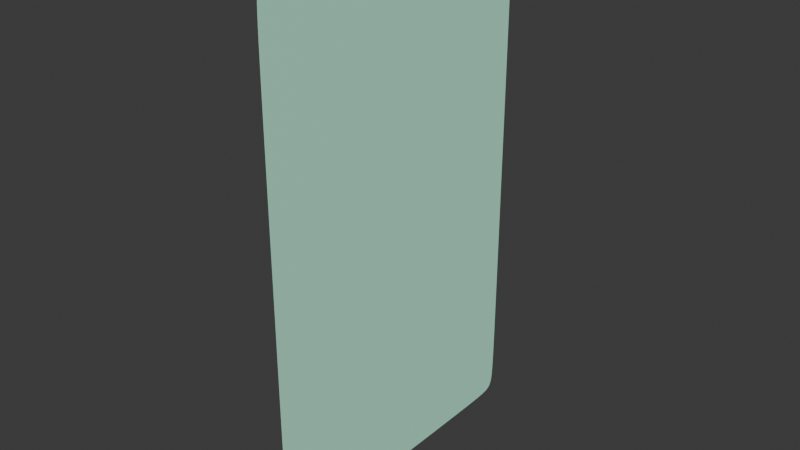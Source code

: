 # Source: card_float.blend  (saved by Blender 4.0.36; exported with 4.5.12 LTS)
import bpy
from mathutils import Matrix  # noqa: F401  (used for matrix-valued properties, if any)

bpy.ops.wm.read_factory_settings(use_empty=True)
scene = bpy.context.scene
scene.name = 'Scene'

# ---- collections
col_collection = bpy.data.collections.new('Collection'); scene.collection.children.link(col_collection)

# ---- materials (node trees are filled in below, after node groups)
mat_x = bpy.data.materials.new('Материал')
mat_x.use_transparent_shadow = False
mat_001 = bpy.data.materials.new('Материал.001')
mat_001.use_transparent_shadow = False

# ---- material node trees
mat_x.use_nodes = True; mat_x.node_tree.nodes.clear()
_N = mat_x.node_tree.nodes; _L = mat_x.node_tree.links
n0 = _N.new('ShaderNodeBsdfPrincipled'); n0.name = 'Принципиальный BSDF'; n0.location = (10, 300)
n0.inputs[0].default_value = (0.5, 1.0, 0.75, 1.0)
n0.inputs[2].default_value = 0.75
n0.inputs[3].default_value = 1.45
n1 = _N.new('ShaderNodeOutputMaterial'); n1.name = 'Вывод материала'; n1.location = (300, 300)
_L.new(n0.outputs[0], n1.inputs[0])
n1.is_active_output = True
mat_001.use_nodes = True; mat_001.node_tree.nodes.clear()
_N = mat_001.node_tree.nodes; _L = mat_001.node_tree.links
n0 = _N.new('ShaderNodeOutputMaterial'); n0.name = 'Вывод материала'; n0.location = (566, 241)
n1 = _N.new('ShaderNodeBsdfAnisotropic'); n1.name = 'Глянцевый BSDF'; n1.location = (341, 217)
n1.inputs[1].default_value = 0.75
n2 = _N.new('ShaderNodeTexMagic'); n2.name = 'Волшебная текстура'; n2.location = (-194, 15)
n2.turbulence_depth = 5
n2.inputs[1].default_value = 10.0
n2.inputs[2].default_value = 2.0
n3 = _N.new('ShaderNodeMix'); n3.name = 'Смешать'; n3.location = (100, 222)
n3.data_type = 'RGBA'
n4 = _N.new('ShaderNodeBrightContrast'); n4.name = 'Brightness/Contrast'; n4.location = (-193, 220)
n4.inputs[0].default_value = (0.9877, 0.07141, 1.0, 1.0)
_L.new(n1.outputs[0], n0.inputs[0])
_L.new(n3.outputs[2], n1.inputs[0])
_L.new(n4.outputs[0], n3.inputs[6])
_L.new(n2.outputs[0], n3.inputs[7])
n0.is_active_output = True

# ---- world
world_world = bpy.data.worlds.new('World'); scene.world = world_world
world_world.use_nodes = True; world_world.node_tree.nodes.clear()
_N = world_world.node_tree.nodes; _L = world_world.node_tree.links
n0 = _N.new('ShaderNodeOutputWorld'); n0.name = 'World Output'; n0.location = (300, 300)
n1 = _N.new('ShaderNodeBackground'); n1.name = 'Background'; n1.location = (10, 300)
n1.inputs[0].default_value = (0.05088, 0.05088, 0.05088, 1.0)
_L.new(n1.outputs[0], n0.inputs[0])
n0.is_active_output = True
world_world.color = (0.05088, 0.05088, 0.05088)
world_world.use_sun_shadow = False
world_world.sun_shadow_jitter_overblur = 0.0

# ---- meshes
me_001 = bpy.data.meshes.new('Плоскость.001')
me_001.from_pydata([(-0.9724, -0.9724, 0.0), (0.9724, -0.9724, 0.0), (-0.9724, 0.9724, 0.0), (0.9724, 0.9724, 0.0), (-0.9999, 0.06014, 0.0), (-0.9999, -0.06014, 0.0), (-0.06014, -0.9999, 0.0), (0.06014, -0.9999, 0.0), (0.9999, -0.06014, 0.0), (0.9999, 0.06014, 0.0), (0.06014, 0.9999, 0.0), (-0.06014, 0.9999, 0.0), (-0.9999, -0.1896, 0.0), (-0.9998, -0.4138, 0.0), (-0.9996, -0.5197, 0.0), (-0.9992, -0.6793, 0.0), (-0.9985, -0.7488, 0.0), (-0.9973, -0.8391, 0.0), (-0.9954, -0.8779, 0.0), (-0.9923, -0.921, 0.0), (-0.9879, -0.9416, 0.0), (-0.9817, -0.9611, 0.0), (0.1896, -0.9999, 0.0), (0.4138, -0.9998, 0.0), (0.5197, -0.9996, 0.0), (0.6793, -0.9992, 0.0), (0.7488, -0.9985, 0.0), (0.8391, -0.9973, 0.0), (0.8779, -0.9954, 0.0), (0.921, -0.9923, 0.0), (0.9416, -0.9879, 0.0), (0.9611, -0.9817, 0.0), (0.9999, 0.1896, 0.0), (0.9998, 0.4138, 0.0), (0.9996, 0.5197, 0.0), (0.9992, 0.6793, 0.0), (0.9985, 0.7488, 0.0), (0.9973, 0.8391, 0.0), (0.9954, 0.8779, 0.0), (0.9923, 0.921, 0.0), (0.9879, 0.9416, 0.0), (0.9817, 0.9611, 0.0), (-0.1896, 0.9999, 0.0), (-0.4138, 0.9998, 0.0), (-0.5197, 0.9996, 0.0), (-0.6793, 0.9992, 0.0), (-0.7488, 0.9985, 0.0), (-0.8391, 0.9973, 0.0), (-0.8779, 0.9954, 0.0), (-0.921, 0.9923, 0.0), (-0.9416, 0.9879, 0.0), (-0.9611, 0.9817, 0.0), (-0.9817, 0.9611, 0.0), (-0.9879, 0.9416, 0.0), (-0.9923, 0.921, 0.0), (-0.9954, 0.8779, 0.0), (-0.9973, 0.8391, 0.0), (-0.9985, 0.7488, 0.0), (-0.9992, 0.6793, 0.0), (-0.9996, 0.5197, 0.0), (-0.9998, 0.4138, 0.0), (-0.9999, 0.1896, 0.0), (-0.9611, -0.9817, 0.0), (-0.9416, -0.9879, 0.0), (-0.921, -0.9923, 0.0), (-0.8779, -0.9954, 0.0), (-0.8391, -0.9973, 0.0), (-0.7488, -0.9985, 0.0), (-0.6793, -0.9992, 0.0), (-0.5197, -0.9996, 0.0), (-0.4138, -0.9998, 0.0), (-0.1896, -0.9999, 0.0), (0.9817, -0.9611, 0.0), (0.9879, -0.9416, 0.0), (0.9923, -0.921, 0.0), (0.9954, -0.8779, 0.0), (0.9973, -0.8391, 0.0), (0.9985, -0.7488, 0.0), (0.9992, -0.6793, 0.0), (0.9996, -0.5197, 0.0), (0.9998, -0.4138, 0.0), (0.9999, -0.1896, 0.0), (0.9611, 0.9817, 0.0), (0.9416, 0.9879, 0.0), (0.921, 0.9923, 0.0), (0.8779, 0.9954, 0.0), (0.8391, 0.9973, 0.0), (0.7488, 0.9985, 0.0), (0.6793, 0.9992, 0.0), (0.5197, 0.9996, 0.0), (0.4138, 0.9998, 0.0), (0.1896, 0.9999, 0.0), (-0.9788, -0.9645, 0.0), (-0.9762, -0.9695, 0.0), (0.9645, -0.9788, 0.0), (0.9695, -0.9762, 0.0), (0.9788, 0.9645, 0.0), (0.9762, 0.9695, 0.0), (-0.9645, 0.9788, 0.0), (-0.9695, 0.9762, 0.0), (-0.9999, 0.1841, 0.0), (-0.9999, 0.06564, 0.0), (-0.1841, -0.9999, 0.0), (-0.06564, -0.9999, 0.0), (0.9999, -0.1841, 0.0), (0.9999, -0.06564, 0.0), (0.1841, 0.9999, 0.0), (0.06564, 0.9999, 0.0), (-0.9999, -0.06564, 0.0), (-0.9999, -0.1841, 0.0), (-0.9999, -0.303, 0.0), (-0.9999, -0.3085, 0.0), (-0.9998, -0.4192, 0.0), (-0.9997, -0.5142, 0.0), (-0.9995, -0.6029, 0.0), (-0.9994, -0.6083, 0.0), (-0.9991, -0.6846, 0.0), (-0.9988, -0.7435, 0.0), (-0.9982, -0.7964, 0.0), (-0.9978, -0.8015, 0.0), (-0.9968, -0.8441, 0.0), (-0.9961, -0.8731, 0.0), (-0.9945, -0.8999, 0.0), (-0.9935, -0.9045, 0.0), (-0.991, -0.9254, 0.0), (-0.9896, -0.9376, 0.0), (-0.9861, -0.9507, 0.0), (-0.9838, -0.9544, 0.0), (0.06564, -0.9999, 0.0), (0.1841, -0.9999, 0.0), (0.303, -0.9999, 0.0), (0.3085, -0.9999, 0.0), (0.4192, -0.9998, 0.0), (0.5142, -0.9997, 0.0), (0.6029, -0.9995, 0.0), (0.6083, -0.9994, 0.0), (0.6846, -0.9991, 0.0), (0.7435, -0.9988, 0.0), (0.7964, -0.9982, 0.0), (0.8015, -0.9978, 0.0), (0.8441, -0.9968, 0.0), (0.8731, -0.9961, 0.0), (0.8999, -0.9945, 0.0), (0.9045, -0.9935, 0.0), (0.9254, -0.991, 0.0), (0.9376, -0.9896, 0.0), (0.9507, -0.9861, 0.0), (0.9544, -0.9838, 0.0), (0.9999, 0.06564, 0.0), (0.9999, 0.1841, 0.0), (0.9999, 0.303, 0.0), (0.9999, 0.3085, 0.0), (0.9998, 0.4192, 0.0), (0.9997, 0.5142, 0.0), (0.9995, 0.6029, 0.0), (0.9994, 0.6083, 0.0), (0.9991, 0.6846, 0.0), (0.9988, 0.7435, 0.0), (0.9982, 0.7964, 0.0), (0.9978, 0.8015, 0.0), (0.9968, 0.8441, 0.0), (0.9961, 0.8731, 0.0), (0.9945, 0.8999, 0.0), (0.9935, 0.9045, 0.0), (0.991, 0.9254, 0.0), (0.9896, 0.9376, 0.0), (0.9861, 0.9507, 0.0), (0.9838, 0.9544, 0.0), (-0.06564, 0.9999, 0.0), (-0.1841, 0.9999, 0.0), (-0.303, 0.9999, 0.0), (-0.3085, 0.9999, 0.0), (-0.4192, 0.9998, 0.0), (-0.5142, 0.9997, 0.0), (-0.6029, 0.9995, 0.0), (-0.6083, 0.9994, 0.0), (-0.6846, 0.9991, 0.0), (-0.7435, 0.9988, 0.0), (-0.7964, 0.9982, 0.0), (-0.8015, 0.9978, 0.0), (-0.8441, 0.9968, 0.0), (-0.8731, 0.9961, 0.0), (-0.8999, 0.9945, 0.0), (-0.9045, 0.9935, 0.0), (-0.9254, 0.991, 0.0), (-0.9376, 0.9896, 0.0), (-0.9507, 0.9861, 0.0), (-0.9544, 0.9838, 0.0), (-0.9762, 0.9695, 0.0), (-0.9788, 0.9645, 0.0), (-0.9838, 0.9544, 0.0), (-0.9861, 0.9507, 0.0), (-0.9896, 0.9376, 0.0), (-0.991, 0.9254, 0.0), (-0.9935, 0.9045, 0.0), (-0.9945, 0.8999, 0.0), (-0.9961, 0.8731, 0.0), (-0.9968, 0.8441, 0.0), (-0.9978, 0.8015, 0.0), (-0.9982, 0.7964, 0.0), (-0.9988, 0.7435, 0.0), (-0.9991, 0.6846, 0.0), (-0.9994, 0.6083, 0.0), (-0.9995, 0.6029, 0.0), (-0.9997, 0.5142, 0.0), (-0.9998, 0.4192, 0.0), (-0.9999, 0.3085, 0.0), (-0.9999, 0.303, 0.0), (-0.9695, -0.9762, 0.0), (-0.9645, -0.9788, 0.0), (-0.9544, -0.9838, 0.0), (-0.9507, -0.9861, 0.0), (-0.9376, -0.9896, 0.0), (-0.9254, -0.991, 0.0), (-0.9045, -0.9935, 0.0), (-0.8999, -0.9945, 0.0), (-0.8731, -0.9961, 0.0), (-0.8441, -0.9968, 0.0), (-0.8015, -0.9978, 0.0), (-0.7964, -0.9982, 0.0), (-0.7435, -0.9988, 0.0), (-0.6846, -0.9991, 0.0), (-0.6083, -0.9994, 0.0), (-0.6029, -0.9995, 0.0), (-0.5142, -0.9997, 0.0), (-0.4192, -0.9998, 0.0), (-0.3085, -0.9999, 0.0), (-0.303, -0.9999, 0.0), (0.9762, -0.9695, 0.0), (0.9788, -0.9645, 0.0), (0.9838, -0.9544, 0.0), (0.9861, -0.9507, 0.0), (0.9896, -0.9376, 0.0), (0.991, -0.9254, 0.0), (0.9935, -0.9045, 0.0), (0.9945, -0.8999, 0.0), (0.9961, -0.8731, 0.0), (0.9968, -0.8441, 0.0), (0.9978, -0.8015, 0.0), (0.9982, -0.7964, 0.0), (0.9988, -0.7435, 0.0), (0.9991, -0.6846, 0.0), (0.9994, -0.6083, 0.0), (0.9995, -0.6029, 0.0), (0.9997, -0.5142, 0.0), (0.9998, -0.4192, 0.0), (0.9999, -0.3085, 0.0), (0.9999, -0.303, 0.0), (0.9695, 0.9762, 0.0), (0.9645, 0.9788, 0.0), (0.9544, 0.9838, 0.0), (0.9507, 0.9861, 0.0), (0.9376, 0.9896, 0.0), (0.9254, 0.991, 0.0), (0.9045, 0.9935, 0.0), (0.8999, 0.9945, 0.0), (0.8731, 0.9961, 0.0), (0.8441, 0.9968, 0.0), (0.8015, 0.9978, 0.0), (0.7964, 0.9982, 0.0), (0.7435, 0.9988, 0.0), (0.6846, 0.9991, 0.0), (0.6083, 0.9994, 0.0), (0.6029, 0.9995, 0.0), (0.5142, 0.9997, 0.0), (0.4192, 0.9998, 0.0), (0.3085, 0.9999, 0.0), (0.303, 0.9999, 0.0), (-0.9762, -0.9695, 0.0), (-0.9724, -0.9724, 0.0), (0.9695, -0.9762, 0.0), (0.9724, -0.9724, 0.0), (0.9762, 0.9695, 0.0), (0.9724, 0.9724, 0.0), (-0.9695, 0.9762, 0.0), (-0.9724, 0.9724, 0.0), (-0.9999, 0.06564, 0.0), (-0.9999, 0.06014, 0.0), (-0.9999, -0.06014, 0.0), (-0.06564, -0.9999, 0.0), (-0.06014, -0.9999, 0.0), (0.06014, -0.9999, 0.0), (0.9999, -0.06564, 0.0), (0.9999, -0.06014, 0.0), (0.9999, 0.06014, 0.0), (0.06564, 0.9999, 0.0), (0.06014, 0.9999, 0.0), (-0.06014, 0.9999, 0.0), (-0.9999, -0.1841, 0.0), (-0.9999, -0.1896, 0.0), (-0.9999, -0.3085, 0.0), (-0.9998, -0.4138, 0.0), (-0.9997, -0.5142, 0.0), (-0.9996, -0.5197, 0.0), (-0.9994, -0.6083, 0.0), (-0.9992, -0.6793, 0.0), (-0.9988, -0.7435, 0.0), (-0.9985, -0.7488, 0.0), (-0.9978, -0.8015, 0.0), (-0.9973, -0.8391, 0.0), (-0.9961, -0.8731, 0.0), (-0.9954, -0.8779, 0.0), (-0.9935, -0.9045, 0.0), (-0.9923, -0.921, 0.0), (-0.9896, -0.9376, 0.0), (-0.9879, -0.9416, 0.0), (-0.9838, -0.9544, 0.0), (-0.9817, -0.9611, 0.0), (0.1841, -0.9999, 0.0), (0.1896, -0.9999, 0.0), (0.3085, -0.9999, 0.0), (0.4138, -0.9998, 0.0), (0.5142, -0.9997, 0.0), (0.5197, -0.9996, 0.0), (0.6083, -0.9994, 0.0), (0.6793, -0.9992, 0.0), (0.7435, -0.9988, 0.0), (0.7488, -0.9985, 0.0), (0.8015, -0.9978, 0.0), (0.8391, -0.9973, 0.0), (0.8731, -0.9961, 0.0), (0.8779, -0.9954, 0.0), (0.9045, -0.9935, 0.0), (0.921, -0.9923, 0.0), (0.9376, -0.9896, 0.0), (0.9416, -0.9879, 0.0), (0.9544, -0.9838, 0.0), (0.9611, -0.9817, 0.0), (0.9999, 0.1841, 0.0), (0.9999, 0.1896, 0.0), (0.9999, 0.3085, 0.0), (0.9998, 0.4138, 0.0), (0.9997, 0.5142, 0.0), (0.9996, 0.5197, 0.0), (0.9994, 0.6083, 0.0), (0.9992, 0.6793, 0.0), (0.9988, 0.7435, 0.0), (0.9985, 0.7488, 0.0), (0.9978, 0.8015, 0.0), (0.9973, 0.8391, 0.0), (0.9961, 0.8731, 0.0), (0.9954, 0.8779, 0.0), (0.9935, 0.9045, 0.0), (0.9923, 0.921, 0.0), (0.9896, 0.9376, 0.0), (0.9879, 0.9416, 0.0), (0.9838, 0.9544, 0.0), (0.9817, 0.9611, 0.0), (-0.1841, 0.9999, 0.0), (-0.1896, 0.9999, 0.0), (-0.3085, 0.9999, 0.0), (-0.4138, 0.9998, 0.0), (-0.5142, 0.9997, 0.0), (-0.5197, 0.9996, 0.0), (-0.6083, 0.9994, 0.0), (-0.6793, 0.9992, 0.0), (-0.7435, 0.9988, 0.0), (-0.7488, 0.9985, 0.0), (-0.8015, 0.9978, 0.0), (-0.8391, 0.9973, 0.0), (-0.8731, 0.9961, 0.0), (-0.8779, 0.9954, 0.0), (-0.9045, 0.9935, 0.0), (-0.921, 0.9923, 0.0), (-0.9376, 0.9896, 0.0), (-0.9416, 0.9879, 0.0), (-0.9544, 0.9838, 0.0), (-0.9611, 0.9817, 0.0), (-0.9788, 0.9645, 0.0), (-0.9817, 0.9611, 0.0), (-0.9861, 0.9507, 0.0), (-0.9879, 0.9416, 0.0), (-0.991, 0.9254, 0.0), (-0.9923, 0.921, 0.0), (-0.9945, 0.8999, 0.0), (-0.9954, 0.8779, 0.0), (-0.9968, 0.8441, 0.0), (-0.9973, 0.8391, 0.0), (-0.9982, 0.7964, 0.0), (-0.9985, 0.7488, 0.0), (-0.9991, 0.6846, 0.0), (-0.9992, 0.6793, 0.0), (-0.9995, 0.6029, 0.0), (-0.9996, 0.5197, 0.0), (-0.9998, 0.4192, 0.0), (-0.9998, 0.4138, 0.0), (-0.9999, 0.303, 0.0), (-0.9999, 0.1896, 0.0), (-0.9645, -0.9788, 0.0), (-0.9611, -0.9817, 0.0), (-0.9507, -0.9861, 0.0), (-0.9416, -0.9879, 0.0), (-0.9254, -0.991, 0.0), (-0.921, -0.9923, 0.0), (-0.8999, -0.9945, 0.0), (-0.8779, -0.9954, 0.0), (-0.8441, -0.9968, 0.0), (-0.8391, -0.9973, 0.0), (-0.7964, -0.9982, 0.0), (-0.7488, -0.9985, 0.0), (-0.6846, -0.9991, 0.0), (-0.6793, -0.9992, 0.0), (-0.6029, -0.9995, 0.0), (-0.5197, -0.9996, 0.0), (-0.4192, -0.9998, 0.0), (-0.4138, -0.9998, 0.0), (-0.303, -0.9999, 0.0), (-0.1896, -0.9999, 0.0), (0.9788, -0.9645, 0.0), (0.9817, -0.9611, 0.0), (0.9861, -0.9507, 0.0), (0.9879, -0.9416, 0.0), (0.991, -0.9254, 0.0), (0.9923, -0.921, 0.0), (0.9945, -0.8999, 0.0), (0.9954, -0.8779, 0.0), (0.9968, -0.8441, 0.0), (0.9973, -0.8391, 0.0), (0.9982, -0.7964, 0.0), (0.9985, -0.7488, 0.0), (0.9991, -0.6846, 0.0), (0.9992, -0.6793, 0.0), (0.9995, -0.6029, 0.0), (0.9996, -0.5197, 0.0), (0.9998, -0.4192, 0.0), (0.9998, -0.4138, 0.0), (0.9999, -0.303, 0.0), (0.9999, -0.1896, 0.0), (0.9645, 0.9788, 0.0), (0.9611, 0.9817, 0.0), (0.9507, 0.9861, 0.0), (0.9416, 0.9879, 0.0), (0.9254, 0.991, 0.0), (0.921, 0.9923, 0.0), (0.8999, 0.9945, 0.0), (0.8779, 0.9954, 0.0), (0.8441, 0.9968, 0.0), (0.8391, 0.9973, 0.0), (0.7964, 0.9982, 0.0), (0.7488, 0.9985, 0.0), (0.6846, 0.9991, 0.0), (0.6793, 0.9992, 0.0), (0.6029, 0.9995, 0.0), (0.5197, 0.9996, 0.0), (0.4192, 0.9998, 0.0), (0.4138, 0.9998, 0.0), (0.303, 0.9999, 0.0), (0.1896, 0.9999, 0.0), (-0.9788, -0.9645, 0.0), (0.9645, -0.9788, 0.0), (0.9788, 0.9645, 0.0), (-0.9645, 0.9788, 0.0), (-0.9999, 0.1841, 0.0), (-0.1841, -0.9999, 0.0), (0.9999, -0.1841, 0.0), (0.1841, 0.9999, 0.0), (-0.9999, -0.06564, 0.0), (-0.9999, -0.303, 0.0), (-0.9998, -0.4192, 0.0), (-0.9995, -0.6029, 0.0), (-0.9991, -0.6846, 0.0), (-0.9982, -0.7964, 0.0), (-0.9968, -0.8441, 0.0), (-0.9945, -0.8999, 0.0), (-0.991, -0.9254, 0.0), (-0.9861, -0.9507, 0.0), (0.06564, -0.9999, 0.0), (0.303, -0.9999, 0.0), (0.4192, -0.9998, 0.0), (0.6029, -0.9995, 0.0), (0.6846, -0.9991, 0.0), (0.7964, -0.9982, 0.0), (0.8441, -0.9968, 0.0), (0.8999, -0.9945, 0.0), (0.9254, -0.991, 0.0), (0.9507, -0.9861, 0.0), (0.9999, 0.06564, 0.0), (0.9999, 0.303, 0.0), (0.9998, 0.4192, 0.0), (0.9995, 0.6029, 0.0), (0.9991, 0.6846, 0.0), (0.9982, 0.7964, 0.0), (0.9968, 0.8441, 0.0), (0.9945, 0.8999, 0.0), (0.991, 0.9254, 0.0), (0.9861, 0.9507, 0.0), (-0.06564, 0.9999, 0.0), (-0.303, 0.9999, 0.0), (-0.4192, 0.9998, 0.0), (-0.6029, 0.9995, 0.0), (-0.6846, 0.9991, 0.0), (-0.7964, 0.9982, 0.0), (-0.8441, 0.9968, 0.0), (-0.8999, 0.9945, 0.0), (-0.9254, 0.991, 0.0), (-0.9507, 0.9861, 0.0), (-0.9762, 0.9695, 0.0), (-0.9838, 0.9544, 0.0), (-0.9896, 0.9376, 0.0), (-0.9935, 0.9045, 0.0), (-0.9961, 0.8731, 0.0), (-0.9978, 0.8015, 0.0), (-0.9988, 0.7435, 0.0), (-0.9994, 0.6083, 0.0), (-0.9997, 0.5142, 0.0), (-0.9999, 0.3085, 0.0), (-0.9695, -0.9762, 0.0), (-0.9544, -0.9838, 0.0), (-0.9376, -0.9896, 0.0), (-0.9045, -0.9935, 0.0), (-0.8731, -0.9961, 0.0), (-0.8015, -0.9978, 0.0), (-0.7435, -0.9988, 0.0), (-0.6083, -0.9994, 0.0), (-0.5142, -0.9997, 0.0), (-0.3085, -0.9999, 0.0), (0.9762, -0.9695, 0.0), (0.9838, -0.9544, 0.0), (0.9896, -0.9376, 0.0), (0.9935, -0.9045, 0.0), (0.9961, -0.8731, 0.0), (0.9978, -0.8015, 0.0), (0.9988, -0.7435, 0.0), (0.9994, -0.6083, 0.0), (0.9997, -0.5142, 0.0), (0.9999, -0.3085, 0.0), (0.9695, 0.9762, 0.0), (0.9544, 0.9838, 0.0), (0.9376, 0.9896, 0.0), (0.9045, 0.9935, 0.0), (0.8731, 0.9961, 0.0), (0.8015, 0.9978, 0.0), (0.7435, 0.9988, 0.0), (0.6083, 0.9994, 0.0), (0.5142, 0.9997, 0.0), (0.3085, 0.9999, 0.0), (-0.9762, -0.9695, 0.001), (-0.9724, -0.9724, 0.001), (0.9695, -0.9762, 0.001), (0.9724, -0.9724, 0.001), (0.9762, 0.9695, 0.001), (0.9724, 0.9724, 0.001), (-0.9695, 0.9762, 0.001), (-0.9724, 0.9724, 0.001), (-0.9999, 0.06564, 0.001), (-0.9999, 0.06014, 0.001), (-0.9999, -0.06014, 0.001), (-0.06564, -0.9999, 0.001), (-0.06014, -0.9999, 0.001), (0.06014, -0.9999, 0.001), (0.9999, -0.06564, 0.001), (0.9999, -0.06014, 0.001), (0.9999, 0.06014, 0.001), (0.06564, 0.9999, 0.001), (0.06014, 0.9999, 0.001), (-0.06014, 0.9999, 0.001), (-0.9999, -0.1841, 0.001), (-0.9999, -0.1896, 0.001), (-0.9999, -0.3085, 0.001), (-0.9998, -0.4138, 0.001), (-0.9997, -0.5142, 0.001), (-0.9996, -0.5197, 0.001), (-0.9994, -0.6083, 0.001), (-0.9992, -0.6793, 0.001), (-0.9988, -0.7435, 0.001), (-0.9985, -0.7488, 0.001), (-0.9978, -0.8015, 0.001), (-0.9973, -0.8391, 0.001), (-0.9961, -0.8731, 0.001), (-0.9954, -0.8779, 0.001), (-0.9935, -0.9045, 0.001), (-0.9923, -0.921, 0.001), (-0.9896, -0.9376, 0.001), (-0.9879, -0.9416, 0.001), (-0.9838, -0.9544, 0.001), (-0.9817, -0.9611, 0.001), (0.1841, -0.9999, 0.001), (0.1896, -0.9999, 0.001), (0.3085, -0.9999, 0.001), (0.4138, -0.9998, 0.001), (0.5142, -0.9997, 0.001), (0.5197, -0.9996, 0.001), (0.6083, -0.9994, 0.001), (0.6793, -0.9992, 0.001), (0.7435, -0.9988, 0.001), (0.7488, -0.9985, 0.001), (0.8015, -0.9978, 0.001), (0.8391, -0.9973, 0.001), (0.8731, -0.9961, 0.001), (0.8779, -0.9954, 0.001), (0.9045, -0.9935, 0.001), (0.921, -0.9923, 0.001), (0.9376, -0.9896, 0.001), (0.9416, -0.9879, 0.001), (0.9544, -0.9838, 0.001), (0.9611, -0.9817, 0.001), (0.9999, 0.1841, 0.001), (0.9999, 0.1896, 0.001), (0.9999, 0.3085, 0.001), (0.9998, 0.4138, 0.001), (0.9997, 0.5142, 0.001), (0.9996, 0.5197, 0.001), (0.9994, 0.6083, 0.001), (0.9992, 0.6793, 0.001), (0.9988, 0.7435, 0.001), (0.9985, 0.7488, 0.001), (0.9978, 0.8015, 0.001), (0.9973, 0.8391, 0.001), (0.9961, 0.8731, 0.001), (0.9954, 0.8779, 0.001), (0.9935, 0.9045, 0.001), (0.9923, 0.921, 0.001), (0.9896, 0.9376, 0.001), (0.9879, 0.9416, 0.001), (0.9838, 0.9544, 0.001), (0.9817, 0.9611, 0.001), (-0.1841, 0.9999, 0.001), (-0.1896, 0.9999, 0.001), (-0.3085, 0.9999, 0.001), (-0.4138, 0.9998, 0.001), (-0.5142, 0.9997, 0.001), (-0.5197, 0.9996, 0.001), (-0.6083, 0.9994, 0.001), (-0.6793, 0.9992, 0.001), (-0.7435, 0.9988, 0.001), (-0.7488, 0.9985, 0.001), (-0.8015, 0.9978, 0.001), (-0.8391, 0.9973, 0.001), (-0.8731, 0.9961, 0.001), (-0.8779, 0.9954, 0.001), (-0.9045, 0.9935, 0.001), (-0.921, 0.9923, 0.001), (-0.9376, 0.9896, 0.001), (-0.9416, 0.9879, 0.001), (-0.9544, 0.9838, 0.001), (-0.9611, 0.9817, 0.001), (-0.9788, 0.9645, 0.001), (-0.9817, 0.9611, 0.001), (-0.9861, 0.9507, 0.001), (-0.9879, 0.9416, 0.001), (-0.991, 0.9254, 0.001), (-0.9923, 0.921, 0.001), (-0.9945, 0.8999, 0.001), (-0.9954, 0.8779, 0.001), (-0.9968, 0.8441, 0.001), (-0.9973, 0.8391, 0.001), (-0.9982, 0.7964, 0.001), (-0.9985, 0.7488, 0.001), (-0.9991, 0.6846, 0.001), (-0.9992, 0.6793, 0.001), (-0.9995, 0.6029, 0.001), (-0.9996, 0.5197, 0.001), (-0.9998, 0.4192, 0.001), (-0.9998, 0.4138, 0.001), (-0.9999, 0.303, 0.001), (-0.9999, 0.1896, 0.001), (-0.9645, -0.9788, 0.001), (-0.9611, -0.9817, 0.001), (-0.9507, -0.9861, 0.001), (-0.9416, -0.9879, 0.001), (-0.9254, -0.991, 0.001), (-0.921, -0.9923, 0.001), (-0.8999, -0.9945, 0.001), (-0.8779, -0.9954, 0.001), (-0.8441, -0.9968, 0.001), (-0.8391, -0.9973, 0.001), (-0.7964, -0.9982, 0.001), (-0.7488, -0.9985, 0.001), (-0.6846, -0.9991, 0.001), (-0.6793, -0.9992, 0.001), (-0.6029, -0.9995, 0.001), (-0.5197, -0.9996, 0.001), (-0.4192, -0.9998, 0.001), (-0.4138, -0.9998, 0.001), (-0.303, -0.9999, 0.001), (-0.1896, -0.9999, 0.001), (0.9788, -0.9645, 0.001), (0.9817, -0.9611, 0.001), (0.9861, -0.9507, 0.001), (0.9879, -0.9416, 0.001), (0.991, -0.9254, 0.001), (0.9923, -0.921, 0.001), (0.9945, -0.8999, 0.001), (0.9954, -0.8779, 0.001), (0.9968, -0.8441, 0.001), (0.9973, -0.8391, 0.001), (0.9982, -0.7964, 0.001), (0.9985, -0.7488, 0.001), (0.9991, -0.6846, 0.001), (0.9992, -0.6793, 0.001), (0.9995, -0.6029, 0.001), (0.9996, -0.5197, 0.001), (0.9998, -0.4192, 0.001), (0.9998, -0.4138, 0.001), (0.9999, -0.303, 0.001), (0.9999, -0.1896, 0.001), (0.9645, 0.9788, 0.001), (0.9611, 0.9817, 0.001), (0.9507, 0.9861, 0.001), (0.9416, 0.9879, 0.001), (0.9254, 0.991, 0.001), (0.921, 0.9923, 0.001), (0.8999, 0.9945, 0.001), (0.8779, 0.9954, 0.001), (0.8441, 0.9968, 0.001), (0.8391, 0.9973, 0.001), (0.7964, 0.9982, 0.001), (0.7488, 0.9985, 0.001), (0.6846, 0.9991, 0.001), (0.6793, 0.9992, 0.001), (0.6029, 0.9995, 0.001), (0.5197, 0.9996, 0.001), (0.4192, 0.9998, 0.001), (0.4138, 0.9998, 0.001), (0.303, 0.9999, 0.001), (0.1896, 0.9999, 0.001), (-0.9788, -0.9645, 0.001), (0.9645, -0.9788, 0.001), (0.9788, 0.9645, 0.001), (-0.9645, 0.9788, 0.001), (-0.9999, 0.1841, 0.001), (-0.1841, -0.9999, 0.001), (0.9999, -0.1841, 0.001), (0.1841, 0.9999, 0.001), (-0.9999, -0.06564, 0.001), (-0.9999, -0.303, 0.001), (-0.9998, -0.4192, 0.001), (-0.9995, -0.6029, 0.001), (-0.9991, -0.6846, 0.001), (-0.9982, -0.7964, 0.001), (-0.9968, -0.8441, 0.001), (-0.9945, -0.8999, 0.001), (-0.991, -0.9254, 0.001), (-0.9861, -0.9507, 0.001), (0.06564, -0.9999, 0.001), (0.303, -0.9999, 0.001), (0.4192, -0.9998, 0.001), (0.6029, -0.9995, 0.001), (0.6846, -0.9991, 0.001), (0.7964, -0.9982, 0.001), (0.8441, -0.9968, 0.001), (0.8999, -0.9945, 0.001), (0.9254, -0.991, 0.001), (0.9507, -0.9861, 0.001), (0.9999, 0.06564, 0.001), (0.9999, 0.303, 0.001), (0.9998, 0.4192, 0.001), (0.9995, 0.6029, 0.001), (0.9991, 0.6846, 0.001), (0.9982, 0.7964, 0.001), (0.9968, 0.8441, 0.001), (0.9945, 0.8999, 0.001), (0.991, 0.9254, 0.001), (0.9861, 0.9507, 0.001), (-0.06564, 0.9999, 0.001), (-0.303, 0.9999, 0.001), (-0.4192, 0.9998, 0.001), (-0.6029, 0.9995, 0.001), (-0.6846, 0.9991, 0.001), (-0.7964, 0.9982, 0.001), (-0.8441, 0.9968, 0.001), (-0.8999, 0.9945, 0.001), (-0.9254, 0.991, 0.001), (-0.9507, 0.9861, 0.001), (-0.9762, 0.9695, 0.001), (-0.9838, 0.9544, 0.001), (-0.9896, 0.9376, 0.001), (-0.9935, 0.9045, 0.001), (-0.9961, 0.8731, 0.001), (-0.9978, 0.8015, 0.001), (-0.9988, 0.7435, 0.001), (-0.9994, 0.6083, 0.001), (-0.9997, 0.5142, 0.001), (-0.9999, 0.3085, 0.001), (-0.9695, -0.9762, 0.001), (-0.9544, -0.9838, 0.001), (-0.9376, -0.9896, 0.001), (-0.9045, -0.9935, 0.001), (-0.8731, -0.9961, 0.001), (-0.8015, -0.9978, 0.001), (-0.7435, -0.9988, 0.001), (-0.6083, -0.9994, 0.001), (-0.5142, -0.9997, 0.001), (-0.3085, -0.9999, 0.001), (0.9762, -0.9695, 0.001), (0.9838, -0.9544, 0.001), (0.9896, -0.9376, 0.001), (0.9935, -0.9045, 0.001), (0.9961, -0.8731, 0.001), (0.9978, -0.8015, 0.001), (0.9988, -0.7435, 0.001), (0.9994, -0.6083, 0.001), (0.9997, -0.5142, 0.001), (0.9999, -0.3085, 0.001), (0.9695, 0.9762, 0.001), (0.9544, 0.9838, 0.001), (0.9376, 0.9896, 0.001), (0.9045, 0.9935, 0.001), (0.8731, 0.9961, 0.001), (0.8015, 0.9978, 0.001), (0.7435, 0.9988, 0.001), (0.6083, 0.9994, 0.001), (0.5142, 0.9997, 0.001), (0.3085, 0.9999, 0.001)], [], [(21, 92, 93, 0, 208, 209, 62, 210, 211, 63, 212, 213, 64, 214, 215, 65, 216, 217, 66, 218, 219, 67, 220, 221, 68, 222, 223, 69, 224, 225, 70, 226, 227, 71, 102, 103, 6, 7, 128, 129, 22, 130, 131, 23, 132, 133, 24, 134, 135, 25, 136, 137, 26, 138, 139, 27, 140, 141, 28, 142, 143, 29, 144, 145, 30, 146, 147, 31, 94, 95, 1, 228, 229, 72, 230, 231, 73, 232, 233, 74, 234, 235, 75, 236, 237, 76, 238, 239, 77, 240, 241, 78, 242, 243, 79, 244, 245, 80, 246, 247, 81, 104, 105, 8, 9, 148, 149, 32, 150, 151, 33, 152, 153, 34, 154, 155, 35, 156, 157, 36, 158, 159, 37, 160, 161, 38, 162, 163, 39, 164, 165, 40, 166, 167, 41, 96, 97, 3, 248, 249, 82, 250, 251, 83, 252, 253, 84, 254, 255, 85, 256, 257, 86, 258, 259, 87, 260, 261, 88, 262, 263, 89, 264, 265, 90, 266, 267, 91, 106, 107, 10, 11, 168, 169, 42, 170, 171, 43, 172, 173, 44, 174, 175, 45, 176, 177, 46, 178, 179, 47, 180, 181, 48, 182, 183, 49, 184, 185, 50, 186, 187, 51, 98, 99, 2, 188, 189, 52, 190, 191, 53, 192, 193, 54, 194, 195, 55, 196, 197, 56, 198, 199, 57, 200, 201, 58, 202, 203, 59, 204, 205, 60, 206, 207, 61, 100, 101, 4, 5, 108, 109, 12, 110, 111, 13, 112, 113, 14, 114, 115, 15, 116, 117, 16, 118, 119, 17, 120, 121, 18, 122, 123, 19, 124, 125, 20, 126, 127), (470, 315, 583, 738), (207, 206, 505, 386), (103, 102, 453, 279), (208, 0, 269, 506), (104, 81, 427, 454), (0, 93, 268, 269), (209, 208, 506, 388), (105, 104, 454, 282), (1, 95, 270, 271), (210, 62, 389, 507), (106, 91, 447, 455), (3, 97, 272, 273), (211, 210, 507, 390), (107, 106, 455, 285), (2, 99, 274, 275), (212, 63, 391, 508), (108, 5, 278, 456), (4, 101, 276, 277), (213, 212, 508, 392), (109, 108, 456, 288), (5, 4, 277, 278), (214, 64, 393, 509), (110, 12, 289, 457), (6, 103, 279, 280), (215, 214, 509, 394), (111, 110, 457, 290), (7, 6, 280, 281), (216, 65, 395, 510), (112, 13, 291, 458), (8, 105, 282, 283), (217, 216, 510, 396), (113, 112, 458, 292), (9, 8, 283, 284), (218, 66, 397, 511), (114, 14, 293, 459), (10, 107, 285, 286), (219, 218, 511, 398), (115, 114, 459, 294), (11, 10, 286, 287), (220, 67, 399, 512), (116, 15, 295, 460), (12, 109, 288, 289), (221, 220, 512, 400), (117, 116, 460, 296), (13, 111, 290, 291), (222, 68, 401, 513), (118, 16, 297, 461), (14, 113, 292, 293), (223, 222, 513, 402), (119, 118, 461, 298), (15, 115, 294, 295), (224, 69, 403, 514), (120, 17, 299, 462), (16, 117, 296, 297), (225, 224, 514, 404), (121, 120, 462, 300), (17, 119, 298, 299), (226, 70, 405, 515), (122, 18, 301, 463), (18, 121, 300, 301), (227, 226, 515, 406), (123, 122, 463, 302), (19, 123, 302, 303), (228, 1, 271, 516), (124, 19, 303, 464), (20, 125, 304, 305), (229, 228, 516, 408), (125, 124, 464, 304), (21, 127, 306, 307), (230, 72, 409, 517), (126, 20, 305, 465), (22, 129, 308, 309), (231, 230, 517, 410), (127, 126, 465, 306), (23, 131, 310, 311), (232, 73, 411, 518), (128, 7, 281, 466), (24, 133, 312, 313), (233, 232, 518, 412), (129, 128, 466, 308), (25, 135, 314, 315), (234, 74, 413, 519), (130, 22, 309, 467), (26, 137, 316, 317), (235, 234, 519, 414), (131, 130, 467, 310), (27, 139, 318, 319), (236, 75, 415, 520), (132, 23, 311, 468), (28, 141, 320, 321), (237, 236, 520, 416), (133, 132, 468, 312), (29, 143, 322, 323), (238, 76, 417, 521), (134, 24, 313, 469), (30, 145, 324, 325), (239, 238, 521, 418), (135, 134, 469, 314), (31, 147, 326, 327), (240, 77, 419, 522), (136, 25, 315, 470), (32, 149, 328, 329), (241, 240, 522, 420), (137, 136, 470, 316), (33, 151, 330, 331), (242, 78, 421, 523), (138, 26, 317, 471), (34, 153, 332, 333), (243, 242, 523, 422), (139, 138, 471, 318), (35, 155, 334, 335), (244, 79, 423, 524), (140, 27, 319, 472), (36, 157, 336, 337), (245, 244, 524, 424), (141, 140, 472, 320), (37, 159, 338, 339), (246, 80, 425, 525), (142, 28, 321, 473), (38, 161, 340, 341), (247, 246, 525, 426), (143, 142, 473, 322), (39, 163, 342, 343), (248, 3, 273, 526), (144, 29, 323, 474), (40, 165, 344, 345), (249, 248, 526, 428), (145, 144, 474, 324), (41, 167, 346, 347), (250, 82, 429, 527), (146, 30, 325, 475), (42, 169, 348, 349), (251, 250, 527, 430), (147, 146, 475, 326), (43, 171, 350, 351), (252, 83, 431, 528), (148, 9, 284, 476), (44, 173, 352, 353), (253, 252, 528, 432), (149, 148, 476, 328), (45, 175, 354, 355), (254, 84, 433, 529), (150, 32, 329, 477), (46, 177, 356, 357), (255, 254, 529, 434), (151, 150, 477, 330), (47, 179, 358, 359), (256, 85, 435, 530), (152, 33, 331, 478), (48, 181, 360, 361), (257, 256, 530, 436), (153, 152, 478, 332), (49, 183, 362, 363), (258, 86, 437, 531), (154, 34, 333, 479), (50, 185, 364, 365), (259, 258, 531, 438), (155, 154, 479, 334), (51, 187, 366, 367), (260, 87, 439, 532), (156, 35, 335, 480), (52, 189, 368, 369), (261, 260, 532, 440), (157, 156, 480, 336), (53, 191, 370, 371), (262, 88, 441, 533), (158, 36, 337, 481), (54, 193, 372, 373), (263, 262, 533, 442), (159, 158, 481, 338), (55, 195, 374, 375), (264, 89, 443, 534), (160, 37, 339, 482), (56, 197, 376, 377), (265, 264, 534, 444), (161, 160, 482, 340), (57, 199, 378, 379), (266, 90, 445, 535), (162, 38, 341, 483), (58, 201, 380, 381), (267, 266, 535, 446), (163, 162, 483, 342), (59, 203, 382, 383), (164, 39, 343, 484), (60, 205, 384, 385), (165, 164, 484, 344), (61, 207, 386, 387), (166, 40, 345, 485), (62, 209, 388, 389), (167, 166, 485, 346), (63, 211, 390, 391), (168, 11, 287, 486), (64, 213, 392, 393), (169, 168, 486, 348), (65, 215, 394, 395), (170, 42, 349, 487), (66, 217, 396, 397), (171, 170, 487, 350), (67, 219, 398, 399), (172, 43, 351, 488), (68, 221, 400, 401), (173, 172, 488, 352), (69, 223, 402, 403), (174, 44, 353, 489), (70, 225, 404, 405), (175, 174, 489, 354), (71, 227, 406, 407), (176, 45, 355, 490), (72, 229, 408, 409), (177, 176, 490, 356), (73, 231, 410, 411), (178, 46, 357, 491), (74, 233, 412, 413), (179, 178, 491, 358), (75, 235, 414, 415), (180, 47, 359, 492), (76, 237, 416, 417), (181, 180, 492, 360), (77, 239, 418, 419), (182, 48, 361, 493), (78, 241, 420, 421), (183, 182, 493, 362), (79, 243, 422, 423), (184, 49, 363, 494), (80, 245, 424, 425), (185, 184, 494, 364), (81, 247, 426, 427), (186, 50, 365, 495), (82, 249, 428, 429), (187, 186, 495, 366), (83, 251, 430, 431), (188, 2, 275, 496), (84, 253, 432, 433), (189, 188, 496, 368), (85, 255, 434, 435), (190, 52, 369, 497), (86, 257, 436, 437), (191, 190, 497, 370), (87, 259, 438, 439), (192, 53, 371, 498), (88, 261, 440, 441), (193, 192, 498, 372), (89, 263, 442, 443), (194, 54, 373, 499), (90, 265, 444, 445), (195, 194, 499, 374), (91, 267, 446, 447), (196, 55, 375, 500), (92, 21, 307, 448), (197, 196, 500, 376), (93, 92, 448, 268), (198, 56, 377, 501), (94, 31, 327, 449), (199, 198, 501, 378), (95, 94, 449, 270), (200, 57, 379, 502), (96, 41, 347, 450), (201, 200, 502, 380), (97, 96, 450, 272), (202, 58, 381, 503), (98, 51, 367, 451), (203, 202, 503, 382), (99, 98, 451, 274), (204, 59, 383, 504), (100, 61, 387, 452), (205, 204, 504, 384), (101, 100, 452, 276), (206, 60, 385, 505), (102, 71, 407, 453), (575, 574, 733, 573, 572, 732, 571, 570, 731, 569, 568, 730, 567, 566, 729, 565, 564, 728, 563, 562, 727, 561, 560, 726, 559, 558, 725, 557, 556, 724, 546, 545, 544, 720, 655, 654, 773, 653, 652, 772, 651, 650, 771, 649, 648, 770, 647, 646, 769, 645, 644, 768, 643, 642, 767, 641, 640, 766, 639, 638, 765, 637, 636, 764, 543, 542, 719, 635, 634, 763, 633, 632, 762, 631, 630, 761, 629, 628, 760, 627, 626, 759, 625, 624, 758, 623, 622, 757, 621, 620, 756, 619, 618, 755, 617, 616, 754, 555, 554, 553, 723, 715, 714, 803, 713, 712, 802, 711, 710, 801, 709, 708, 800, 707, 706, 799, 705, 704, 798, 703, 702, 797, 701, 700, 796, 699, 698, 795, 697, 696, 794, 541, 540, 718, 615, 614, 753, 613, 612, 752, 611, 610, 751, 609, 608, 750, 607, 606, 749, 605, 604, 748, 603, 602, 747, 601, 600, 746, 599, 598, 745, 597, 596, 744, 552, 551, 550, 722, 695, 694, 793, 693, 692, 792, 691, 690, 791, 689, 688, 790, 687, 686, 789, 685, 684, 788, 683, 682, 787, 681, 680, 786, 679, 678, 785, 677, 676, 784, 539, 538, 717, 595, 594, 743, 593, 592, 742, 591, 590, 741, 589, 588, 740, 587, 586, 739, 585, 584, 738, 583, 582, 737, 581, 580, 736, 579, 578, 735, 577, 576, 734, 549, 548, 547, 721, 675, 674, 783, 673, 672, 782, 671, 670, 781, 669, 668, 780, 667, 666, 779, 665, 664, 778, 663, 662, 777, 661, 660, 776, 659, 658, 775, 657, 656, 774, 537, 536, 716), (329, 328, 596, 597), (420, 522, 790, 688), (316, 470, 738, 584), (331, 330, 598, 599), (523, 421, 689, 791), (471, 317, 585, 739), (333, 332, 600, 601), (422, 523, 791, 690), (318, 471, 739, 586), (335, 334, 602, 603), (524, 423, 691, 792), (472, 319, 587, 740), (337, 336, 604, 605), (424, 524, 792, 692), (320, 472, 740, 588), (339, 338, 606, 607), (525, 425, 693, 793), (473, 321, 589, 741), (341, 340, 608, 609), (426, 525, 793, 694), (322, 473, 741, 590), (343, 342, 610, 611), (526, 273, 541, 794), (474, 323, 591, 742), (345, 344, 612, 613), (428, 526, 794, 696), (324, 474, 742, 592), (347, 346, 614, 615), (527, 429, 697, 795), (475, 325, 593, 743), (349, 348, 616, 617), (430, 527, 795, 698), (326, 475, 743, 594), (351, 350, 618, 619), (528, 431, 699, 796), (476, 284, 552, 744), (353, 352, 620, 621), (432, 528, 796, 700), (328, 476, 744, 596), (355, 354, 622, 623), (529, 433, 701, 797), (477, 329, 597, 745), (357, 356, 624, 625), (434, 529, 797, 702), (330, 477, 745, 598), (359, 358, 626, 627), (530, 435, 703, 798), (478, 331, 599, 746), (361, 360, 628, 629), (436, 530, 798, 704), (332, 478, 746, 600), (363, 362, 630, 631), (531, 437, 705, 799), (479, 333, 601, 747), (365, 364, 632, 633), (438, 531, 799, 706), (334, 479, 747, 602), (367, 366, 634, 635), (532, 439, 707, 800), (480, 335, 603, 748), (369, 368, 636, 637), (440, 532, 800, 708), (336, 480, 748, 604), (371, 370, 638, 639), (533, 441, 709, 801), (481, 337, 605, 749), (373, 372, 640, 641), (442, 533, 801, 710), (338, 481, 749, 606), (375, 374, 642, 643), (534, 443, 711, 802), (482, 339, 607, 750), (377, 376, 644, 645), (444, 534, 802, 712), (340, 482, 750, 608), (379, 378, 646, 647), (535, 445, 713, 803), (483, 341, 609, 751), (381, 380, 648, 649), (446, 535, 803, 714), (342, 483, 751, 610), (383, 382, 650, 651), (484, 343, 611, 752), (385, 384, 652, 653), (344, 484, 752, 612), (387, 386, 654, 655), (485, 345, 613, 753), (389, 388, 656, 657), (346, 485, 753, 614), (391, 390, 658, 659), (486, 287, 555, 754), (393, 392, 660, 661), (348, 486, 754, 616), (395, 394, 662, 663), (487, 349, 617, 755), (397, 396, 664, 665), (350, 487, 755, 618), (399, 398, 666, 667), (488, 351, 619, 756), (401, 400, 668, 669), (352, 488, 756, 620), (403, 402, 670, 671), (489, 353, 621, 757), (405, 404, 672, 673), (354, 489, 757, 622), (407, 406, 674, 675), (490, 355, 623, 758), (409, 408, 676, 677), (356, 490, 758, 624), (411, 410, 678, 679), (491, 357, 625, 759), (413, 412, 680, 681), (358, 491, 759, 626), (415, 414, 682, 683), (492, 359, 627, 760), (417, 416, 684, 685), (360, 492, 760, 628), (419, 418, 686, 687), (493, 361, 629, 761), (421, 420, 688, 689), (362, 493, 761, 630), (423, 422, 690, 691), (494, 363, 631, 762), (425, 424, 692, 693), (364, 494, 762, 632), (427, 426, 694, 695), (495, 365, 633, 763), (429, 428, 696, 697), (366, 495, 763, 634), (431, 430, 698, 699), (496, 275, 543, 764), (433, 432, 700, 701), (368, 496, 764, 636), (435, 434, 702, 703), (497, 369, 637, 765), (437, 436, 704, 705), (370, 497, 765, 638), (439, 438, 706, 707), (498, 371, 639, 766), (441, 440, 708, 709), (372, 498, 766, 640), (443, 442, 710, 711), (499, 373, 641, 767), (445, 444, 712, 713), (374, 499, 767, 642), (447, 446, 714, 715), (500, 375, 643, 768), (448, 307, 575, 716), (376, 500, 768, 644), (268, 448, 716, 536), (501, 377, 645, 769), (449, 327, 595, 717), (378, 501, 769, 646), (270, 449, 717, 538), (502, 379, 647, 770), (450, 347, 615, 718), (380, 502, 770, 648), (272, 450, 718, 540), (503, 381, 649, 771), (451, 367, 635, 719), (382, 503, 771, 650), (274, 451, 719, 542), (504, 383, 651, 772), (452, 387, 655, 720), (384, 504, 772, 652), (276, 452, 720, 544), (505, 385, 653, 773), (453, 407, 675, 721), (386, 505, 773, 654), (279, 453, 721, 547), (506, 269, 537, 774), (454, 427, 695, 722), (269, 268, 536, 537), (388, 506, 774, 656), (282, 454, 722, 550), (271, 270, 538, 539), (507, 389, 657, 775), (455, 447, 715, 723), (273, 272, 540, 541), (390, 507, 775, 658), (285, 455, 723, 553), (275, 274, 542, 543), (508, 391, 659, 776), (456, 278, 546, 724), (277, 276, 544, 545), (392, 508, 776, 660), (288, 456, 724, 556), (278, 277, 545, 546), (509, 393, 661, 777), (457, 289, 557, 725), (280, 279, 547, 548), (394, 509, 777, 662), (290, 457, 725, 558), (281, 280, 548, 549), (510, 395, 663, 778), (458, 291, 559, 726), (283, 282, 550, 551), (396, 510, 778, 664), (292, 458, 726, 560), (284, 283, 551, 552), (511, 397, 665, 779), (459, 293, 561, 727), (286, 285, 553, 554), (398, 511, 779, 666), (294, 459, 727, 562), (287, 286, 554, 555), (512, 399, 667, 780), (460, 295, 563, 728), (289, 288, 556, 557), (400, 512, 780, 668), (296, 460, 728, 564), (291, 290, 558, 559), (513, 401, 669, 781), (461, 297, 565, 729), (293, 292, 560, 561), (402, 513, 781, 670), (298, 461, 729, 566), (295, 294, 562, 563), (514, 403, 671, 782), (462, 299, 567, 730), (297, 296, 564, 565), (404, 514, 782, 672), (300, 462, 730, 568), (299, 298, 566, 567), (515, 405, 673, 783), (463, 301, 569, 731), (301, 300, 568, 569), (406, 515, 783, 674), (302, 463, 731, 570), (303, 302, 570, 571), (516, 271, 539, 784), (464, 303, 571, 732), (305, 304, 572, 573), (408, 516, 784, 676), (304, 464, 732, 572), (307, 306, 574, 575), (517, 409, 677, 785), (465, 305, 573, 733), (309, 308, 576, 577), (410, 517, 785, 678), (306, 465, 733, 574), (311, 310, 578, 579), (518, 411, 679, 786), (466, 281, 549, 734), (313, 312, 580, 581), (412, 518, 786, 680), (308, 466, 734, 576), (315, 314, 582, 583), (519, 413, 681, 787), (467, 309, 577, 735), (317, 316, 584, 585), (414, 519, 787, 682), (310, 467, 735, 578), (319, 318, 586, 587), (520, 415, 683, 788), (468, 311, 579, 736), (321, 320, 588, 589), (416, 520, 788, 684), (312, 468, 736, 580), (323, 322, 590, 591), (521, 417, 685, 789), (469, 313, 581, 737), (325, 324, 592, 593), (418, 521, 789, 686), (314, 469, 737, 582), (327, 326, 594, 595), (522, 419, 687, 790)])
me_001.polygons.foreach_set('material_index', [1, 0, 0, 0, 0, 0, 0, 0, 0, 0, 0, 0, 0, 0, 0, 0, 0, 0, 0, 0, 0, 0, 0, 0, 0, 0, 0, 0, 0, 0, 0, 0, 0, 0, 0, 0, 0, 0, 0, 0, 0, 0, 0, 0, 0, 0, 0, 0, 0, 0, 0, 0, 0, 0, 0, 0, 0, 0, 0, 0, 0, 0, 0, 0, 0, 0, 0, 0, 0, 0, 0, 0, 0, 0, 0, 0, 0, 0, 0, 0, 0, 0, 0, 0, 0, 0, 0, 0, 0, 0, 0, 0, 0, 0, 0, 0, 0, 0, 0, 0, 0, 0, 0, 0, 0, 0, 0, 0, 0, 0, 0, 0, 0, 0, 0, 0, 0, 0, 0, 0, 0, 0, 0, 0, 0, 0, 0, 0, 0, 0, 0, 0, 0, 0, 0, 0, 0, 0, 0, 0, 0, 0, 0, 0, 0, 0, 0, 0, 0, 0, 0, 0, 0, 0, 0, 0, 0, 0, 0, 0, 0, 0, 0, 0, 0, 0, 0, 0, 0, 0, 0, 0, 0, 0, 0, 0, 0, 0, 0, 0, 0, 0, 0, 0, 0, 0, 0, 0, 0, 0, 0, 0, 0, 0, 0, 0, 0, 0, 0, 0, 0, 0, 0, 0, 0, 0, 0, 0, 0, 0, 0, 0, 0, 0, 0, 0, 0, 0, 0, 0, 0, 0, 0, 0, 0, 0, 0, 0, 0, 0, 0, 0, 0, 0, 0, 0, 0, 0, 0, 0, 0, 0, 0, 0, 0, 0, 0, 0, 0, 0, 0, 0, 0, 0, 0, 0, 0, 0, 0, 0, 0, 0, 0, 0, 0, 0, 0, 0, 0, 0, 0, 0, 0, 0, 0, 0, 0, 0, 0, 0, 0, 0, 0, 0, 0, 0, 0, 0, 0, 0, 0, 0, 0, 0, 0, 0, 0, 0, 0, 0, 0, 0, 0, 0, 0, 0, 0, 0, 0, 0, 0, 0, 0, 0, 0, 0, 0, 0, 0, 0, 0, 0, 0, 0, 0, 0, 0, 0, 0, 0, 0, 0, 0, 0, 0, 0, 0, 0, 0, 0, 0, 0, 0, 0, 0, 0, 0, 0, 0, 0, 0, 0, 0, 0, 0, 0, 0, 0, 0, 0, 0, 0, 0, 0, 0, 0, 0, 0, 0, 0, 0, 0, 0, 0, 0, 0, 0, 0, 0, 0, 0, 0, 0, 0, 0, 0, 0, 0, 0, 0, 0, 0, 0, 0, 0, 0, 0, 0, 0, 0, 0, 0, 0, 0, 0, 0, 0, 0, 0, 0, 0, 0, 0, 0, 0, 0, 0, 0, 0, 0, 0, 0, 0, 0, 0, 0, 0, 0, 0, 0, 0, 0, 0, 0, 0, 0, 0, 0, 0, 0, 0, 0, 0, 0, 0, 0, 0, 0, 0, 0, 0, 0, 0, 0, 0, 0, 0, 0, 0, 0, 0, 0, 0, 0, 0, 0, 0, 0, 0, 0, 0, 0, 0, 0, 0, 0, 0, 0, 0, 0, 0, 0, 0, 0, 0, 0, 0, 0, 0, 0, 0, 0, 0, 0, 0, 0, 0, 0, 0, 0, 0, 0, 0, 0, 0, 0, 0, 0, 0, 0, 0, 0, 0, 0, 0, 0, 0, 0, 0, 0, 0, 0, 0, 0, 0, 0, 0, 0, 0, 0, 0, 0, 0, 0, 0, 0, 0, 0])
_uv = me_001.uv_layers.new(name='UVКарта')
_uv.uv.foreach_set('vector', [0.0, 0.0, 0.0, 0.0, 0.0, 0.0, 0.0, 0.0, 0.0, 0.0, 0.0, 0.0, 0.0, 0.0, 0.0, 0.0, 0.0, 0.0, 0.0, 0.0, 0.0, 0.0, 0.0, 0.0, 0.0, 0.0, 0.0, 0.0, 0.0, 0.0, 0.0, 0.0, 0.0, 0.0, 0.0, 0.0, 0.0, 0.0, 0.0, 0.0, 0.0, 0.0, 0.0, 0.0, 0.0, 0.0, 0.0, 0.0, 0.0, 0.0, 0.0, 0.0, 0.0, 0.0, 0.0, 0.0, 0.0, 0.0, 0.0, 0.0, 0.0, 0.0, 0.0, 0.0, 0.0, 0.0, 0.0, 0.0, 0.0, 0.0, 0.0, 0.0, 0.0, 0.0, 0.0, 0.0, 0.0, 0.0, 0.0, 0.0, 0.0, 0.0, 0.0, 0.0, 0.0, 0.0, 0.0, 0.0, 0.0, 0.0, 0.0, 0.0, 0.0, 0.0, 0.0, 0.0, 0.0, 0.0, 0.0, 0.0, 0.0, 0.0, 0.0, 0.0, 0.0, 0.0, 0.0, 0.0, 0.0, 0.0, 0.0, 0.0, 0.0, 0.0, 0.0, 0.0, 0.0, 0.0, 0.0, 0.0, 0.0, 0.0, 0.0, 0.0, 0.0, 0.0, 0.0, 0.0, 0.0, 0.0, 0.0, 0.0, 0.0, 0.0, 0.0, 0.0, 0.0, 0.0, 0.0, 0.0, 0.0, 0.0, 0.0, 0.0, 0.0, 0.0, 0.0, 0.0, 0.0, 0.0, 0.0, 0.0, 0.0, 0.0, 0.0, 0.0, 0.0, 0.0, 0.0, 0.0, 0.0, 0.0, 0.0, 0.0, 0.0, 0.0, 0.0, 0.0, 0.0, 0.0, 0.0, 0.0, 0.0, 0.0, 0.0, 0.0, 0.0, 0.0, 0.0, 0.0, 0.0, 0.0, 0.0, 0.0, 0.0, 0.0, 0.0, 0.0, 0.0, 0.0, 0.0, 0.0, 0.0, 0.0, 0.0, 0.0, 0.0, 0.0, 0.0, 0.0, 0.0, 0.0, 0.0, 0.0, 0.0, 0.0, 0.0, 0.0, 0.0, 0.0, 0.0, 0.0, 0.0, 0.0, 0.0, 0.0, 0.0, 0.0, 0.0, 0.0, 0.0, 0.0, 0.0, 0.0, 0.0, 0.0, 0.0, 0.0, 0.0, 0.0, 0.0, 0.0, 0.0, 0.0, 0.0, 0.0, 0.0, 0.0, 0.0, 0.0, 0.0, 0.0, 0.0, 0.0, 0.0, 0.0, 0.0, 0.0, 0.0, 0.0, 0.0, 0.0, 0.0, 0.0, 0.0, 0.0, 0.0, 0.0, 0.0, 0.0, 0.0, 0.0, 0.0, 0.0, 0.0, 0.0, 0.0, 0.0, 0.0, 0.0, 0.0, 0.0, 0.0, 0.0, 0.0, 0.0, 0.0, 0.0, 0.0, 0.0, 0.0, 0.0, 0.0, 0.0, 0.0, 0.0, 0.0, 0.0, 0.0, 0.0, 0.0, 0.0, 0.0, 0.0, 0.0, 0.0, 0.0, 0.0, 0.0, 0.0, 0.0, 0.0, 0.0, 0.0, 0.0, 0.0, 0.0, 0.0, 0.0, 0.0, 0.0, 0.0, 0.0, 0.0, 0.0, 0.0, 0.0, 0.0, 0.0, 0.0, 0.0, 0.0, 0.0, 0.0, 0.0, 0.0, 0.0, 0.0, 0.0, 0.0, 0.0, 0.0, 0.0, 0.0, 0.0, 0.0, 0.0, 0.0, 0.0, 0.0, 0.0, 0.0, 0.0, 0.0, 0.0, 0.0, 0.0, 0.0, 0.0, 0.0, 0.0, 0.0, 0.0, 0.0, 0.0, 0.0, 0.0, 0.0, 0.0, 0.0, 0.0, 0.0, 0.0, 0.0, 0.0, 0.0, 0.0, 0.0, 0.0, 0.0, 0.0, 0.0, 0.0, 0.0, 0.0, 0.0, 0.0, 0.0, 0.0, 0.0, 0.0, 0.0, 0.0, 0.0, 0.0, 0.0, 0.0, 0.0, 0.0, 0.0, 0.0, 0.0, 0.0, 0.0, 0.0, 0.0, 0.0, 0.0, 0.0, 0.0, 0.0, 0.0, 0.0, 0.0, 0.0, 0.0, 0.0, 0.0, 0.0, 0.0, 0.0, 0.0, 0.0, 0.0, 0.0, 0.0, 0.0, 0.0, 0.0, 0.0, 0.0, 0.0, 0.0, 0.0, 0.0, 0.0, 0.0, 0.0, 0.0, 0.0, 0.0, 0.0, 0.0, 0.0, 0.0, 0.0, 0.0, 0.0, 0.0, 0.0, 0.0, 0.0, 0.0, 0.0, 0.0, 0.0, 0.0, 0.0, 0.0, 0.0, 0.0, 0.0, 0.0, 0.0, 0.0, 0.0, 0.0, 0.0, 0.0, 0.0, 0.0, 0.0, 0.0, 0.0, 0.0, 0.0, 0.0, 0.0, 0.0, 0.0, 0.0, 0.0, 0.0, 0.0, 0.0, 0.0, 0.0, 0.0, 0.0, 0.0, 0.0, 0.0, 0.0, 0.0, 0.0, 0.0, 0.0, 0.0, 0.0, 0.0, 0.0, 0.0, 0.0, 0.0, 0.0, 0.0, 0.0, 0.0, 0.0, 0.0, 0.0, 0.0, 0.0, 0.0, 0.0, 0.0, 0.0, 0.0, 0.0, 0.0, 0.0, 0.0, 0.0, 0.0, 0.0, 0.0, 0.0, 0.0, 0.0, 0.0, 0.0, 0.0, 0.0, 0.0, 0.0, 0.0, 0.0, 0.0, 0.0, 0.0, 0.0, 0.0, 0.0, 0.0, 0.0, 0.0, 0.0, 0.0, 0.0, 0.0, 0.0, 0.0, 0.0, 0.0, 0.0, 0.0, 0.0, 0.0, 0.0, 0.0, 0.0, 0.0, 0.0, 0.0, 0.0, 0.0, 0.0, 0.0, 0.0, 0.0, 0.0, 0.0, 0.0, 0.0, 0.0, 0.0, 0.0, 0.0, 0.0, 0.0, 0.0, 0.0, 0.0, 0.0, 0.0, 0.0, 0.0, 0.0, 0.0, 0.0, 0.0, 0.0, 0.0, 0.0, 0.0, 0.0, 0.0, 0.0, 0.0, 0.0, 0.0, 0.0, 0.0, 0.0, 0.0, 0.0, 0.0, 0.0, 0.0, 0.0, 0.0, 0.0, 0.0, 0.0, 0.0, 0.0, 0.0, 0.0, 0.0, 0.0, 0.0, 0.0, 0.0, 0.0, 0.0, 0.0, 0.0, 0.0, 0.0, 0.0, 0.0, 0.0, 0.0, 0.0, 0.0, 0.0, 0.0, 0.0, 0.0, 0.0, 0.0, 0.0, 0.0, 0.0, 0.0, 0.0, 0.0, 0.0, 0.0, 0.0, 0.0, 0.0, 0.0, 0.0, 0.0, 0.0, 0.0, 0.0, 0.0, 0.0, 0.0, 0.0, 0.0, 0.0, 0.0, 0.0, 0.0, 0.0, 0.0, 0.0, 0.0, 0.0, 0.0, 0.0, 0.0, 0.0, 0.0, 0.0, 0.0, 0.0, 0.0, 0.0, 0.0, 0.0, 0.0, 0.0, 0.0, 0.0, 0.0, 0.0, 0.0, 0.0, 0.0, 0.0, 0.0, 0.0, 0.0, 0.0, 0.0, 0.0, 0.0, 0.0, 0.0, 0.0, 0.0, 0.0, 0.0, 0.0, 0.0, 0.0, 0.0, 0.0, 0.0, 0.0, 0.0, 0.0, 0.0, 0.0, 0.0, 0.0, 0.0, 0.0, 0.0, 0.0, 0.0, 0.0, 0.0, 0.0, 0.0, 0.0, 0.0, 0.0, 0.0, 0.0, 0.0, 0.0, 0.0, 0.0, 0.0, 0.0, 0.0, 0.0, 0.0, 0.0, 0.0, 0.0, 0.0, 0.0, 0.0, 0.0, 0.0, 0.0, 0.0, 0.0, 0.0, 0.0, 0.0, 0.0, 0.0, 0.0, 0.0, 0.0, 0.0, 0.0, 0.0, 0.0, 0.0, 0.0, 0.0, 0.0, 0.0, 0.0, 0.0, 0.0, 0.0, 0.0, 0.0, 0.0, 0.0, 0.0, 0.0, 0.0, 0.0, 0.0, 0.0, 0.0, 0.0, 0.0, 0.0, 0.0, 0.0, 0.0, 0.0, 0.0, 0.0, 0.0, 0.0, 0.0, 0.0, 0.0, 0.0, 0.0, 0.0, 0.0, 0.0, 0.0, 0.0, 0.0, 0.0, 0.0, 0.0, 0.0, 0.0, 0.0, 0.0, 0.0, 0.0, 0.0, 0.0, 0.0, 0.0, 0.0, 0.0, 0.0, 0.0, 0.0, 0.0, 0.0, 0.0, 0.0, 0.0, 0.0, 0.0, 0.0, 0.0, 0.0, 0.0, 0.0, 0.0, 0.0, 0.0, 0.0, 0.0, 0.0, 0.0, 0.0, 0.0, 0.0, 0.0, 0.0, 0.0, 0.0, 0.0, 0.0, 0.0, 0.0, 0.0, 0.0, 0.0, 0.0, 0.0, 0.0, 0.0, 0.0, 0.0, 0.0, 0.0, 0.0, 0.0, 0.0, 0.0, 0.0, 0.0, 0.0, 0.0, 0.0, 0.0, 0.0, 0.0, 0.0, 0.0, 0.0, 0.0, 0.0, 0.0, 0.0, 0.0, 0.0, 0.0, 0.0, 0.0, 0.0, 0.0, 0.0, 0.0, 0.0, 0.0, 0.0, 0.0, 0.0, 0.0, 0.0, 0.0, 0.0, 0.0, 0.0, 0.0, 0.0, 0.0, 0.0, 0.0, 0.0, 0.0, 0.0, 0.0, 0.0, 0.0, 0.0, 0.0, 0.0, 0.0, 0.0, 0.0, 0.0, 0.0, 0.0, 0.0, 0.0, 0.0, 0.0, 0.0, 0.0, 0.0, 0.0, 0.0, 0.0, 0.0, 0.0, 0.0, 0.0, 0.0, 0.0, 0.0, 0.0, 0.0, 0.0, 0.0, 0.0, 0.0, 0.0, 0.0, 0.0, 0.0, 0.0, 0.0, 0.0, 0.0, 0.0, 0.0, 0.0, 0.0, 0.0, 0.0, 0.0, 0.0, 0.0, 0.0, 0.0, 0.0, 0.0, 0.0, 0.0, 0.0, 0.0, 0.0, 0.0, 0.0, 0.0, 0.0, 0.0, 0.0, 0.0, 0.0, 0.0, 0.0, 0.0, 0.0, 0.0, 0.0, 0.0, 0.0, 0.0, 0.0, 0.0, 0.0, 0.0, 0.0, 0.0, 0.0, 0.0, 0.0, 0.0, 0.0, 0.0, 0.0, 0.0, 0.0, 0.0, 0.0, 0.0, 0.0, 0.0, 0.0, 0.0, 0.0, 0.0, 0.0, 0.0, 0.0, 0.0, 0.0, 0.0, 0.0, 0.0, 0.0, 0.0, 0.0, 0.0, 0.0, 0.0, 0.0, 0.0, 0.0, 0.0, 0.0, 0.0, 0.0, 0.0, 0.0, 0.0, 0.0, 0.0, 0.0, 0.0, 0.0, 0.0, 0.0, 0.0, 0.0, 0.0, 0.0, 0.0, 0.0, 0.0, 0.0, 0.0, 0.0, 0.0, 0.0, 0.0, 0.0, 0.0, 0.0, 0.0, 0.0, 0.0, 0.0, 0.0, 0.0, 0.0, 0.0, 0.0, 0.0, 0.0, 0.0, 0.0, 0.0, 0.0, 0.0, 0.0, 0.0, 0.0, 0.0, 0.0, 0.0, 0.0, 0.0, 0.0, 0.0, 0.0, 0.0, 0.0, 0.0, 0.0, 0.0, 0.0, 0.0, 0.0, 0.0, 0.0, 0.0, 0.0, 0.0, 0.0, 0.0, 0.0, 0.0, 0.0, 0.0, 0.0, 0.0, 0.0, 0.0, 0.0, 0.0, 0.0, 0.0, 0.0, 0.0, 0.0, 0.0, 0.0, 0.0, 0.0, 0.0, 0.0, 0.0, 0.0, 0.0, 0.0, 0.0, 0.0, 0.0, 0.0, 0.0, 0.0, 0.0, 0.0, 0.0, 0.0, 0.0, 0.0, 0.0, 0.0, 0.0, 0.0, 0.0, 0.0, 0.0, 0.0, 0.0, 0.0, 0.0, 0.0, 0.0, 0.0, 0.0, 0.0, 0.0, 0.0, 0.0, 0.0, 0.0, 0.0, 0.0, 0.0, 0.0, 0.0, 0.0, 0.0, 0.0, 0.0, 0.0, 0.0, 0.0, 0.0, 0.0, 0.0, 0.0, 0.0, 0.0, 0.0, 0.0, 0.0, 0.0, 0.0, 0.0, 0.0, 0.0, 0.0, 0.0, 0.0, 0.0, 0.0, 0.0, 0.0, 0.0, 0.0, 0.0, 0.0, 0.0, 0.0, 0.0, 0.0, 0.0, 0.0, 0.0, 0.0, 0.0, 0.0, 0.0, 0.0, 0.0, 0.0, 0.0, 0.0, 0.0, 0.0, 0.0, 0.0, 0.0, 0.0, 0.0, 0.0, 0.0, 0.0, 0.0, 0.0, 0.0, 0.0, 0.0, 0.0, 0.0, 0.0, 0.0, 0.0, 0.0, 0.0, 0.0, 0.0, 0.0, 0.0, 0.0, 0.0, 0.0, 0.0, 0.0, 0.0, 0.0, 0.0, 0.0, 0.0, 0.0, 0.0, 0.0, 0.0, 0.0, 0.0, 0.0, 0.0, 0.0, 0.0, 0.0, 0.0, 0.0, 0.0, 0.0, 0.0, 0.0, 0.0, 0.0, 0.0, 0.0, 0.0, 0.0, 0.0, 0.0, 0.0, 0.0, 0.0, 0.0, 0.0, 0.0, 0.0, 0.0, 0.0, 0.0, 0.0, 0.0, 0.0, 0.0, 0.0, 0.0, 0.0, 0.0, 0.0, 0.0, 0.0, 0.0, 0.0, 0.0, 0.0, 0.0, 0.0, 0.0, 0.0, 0.0, 0.0, 0.0, 0.0, 0.0, 0.0, 0.0, 0.0, 0.0, 0.0, 0.0, 0.0, 0.0, 0.0, 0.0, 0.0, 0.0, 0.0, 0.0, 0.0, 0.0, 0.0, 0.0, 0.0, 0.0, 0.0, 0.0, 0.0, 0.0, 0.0, 0.0, 0.0, 0.0, 0.0, 0.0, 0.0, 0.0, 0.0, 0.0, 0.0, 0.0, 0.0, 0.0, 0.0, 0.0, 0.0, 0.0, 0.0, 0.0, 0.0, 0.0, 0.0, 0.0, 0.0, 0.0, 0.0, 0.0, 0.0, 0.0, 0.0, 0.0, 0.0, 0.0, 0.0, 0.0, 0.0, 0.0, 0.0, 0.0, 0.0, 0.0, 0.0, 0.0, 0.0, 0.0, 0.0, 0.0, 0.0, 0.0, 0.0, 0.0, 0.0, 0.0, 0.0, 0.0, 0.0, 0.0, 0.0, 0.0, 0.0, 0.0, 0.0, 0.0, 0.0, 0.0, 0.0, 0.0, 0.0, 0.0, 0.0, 0.0, 0.0, 0.0, 0.0, 0.0, 0.0, 0.0, 0.0, 0.0, 0.0, 0.0, 0.0, 0.0, 0.0, 0.0, 0.0, 0.0, 0.0, 0.0, 0.0, 0.0, 0.0, 0.0, 0.0, 0.0, 0.0, 0.0, 0.0, 0.0, 0.0, 0.0, 0.0, 0.0, 0.0, 0.0, 0.0, 0.0, 0.0, 0.0, 0.0, 0.0, 0.0, 0.0, 0.0, 0.0, 0.0, 0.0, 0.0, 0.0, 0.0, 0.0, 0.0, 0.0, 0.0, 0.0, 0.0, 0.0, 0.0, 0.0, 0.0, 0.0, 0.0, 0.0, 0.0, 0.0, 0.0, 0.0, 0.0, 0.0, 0.0, 0.0, 0.0, 0.0, 0.0, 0.0, 0.0, 0.0, 0.0, 0.0, 0.0, 0.0, 0.0, 0.0, 0.0, 0.0, 0.0, 0.0, 0.0, 0.0, 0.0, 0.0, 0.0, 0.0, 0.0, 0.0, 0.0, 0.0, 0.0, 0.0, 0.0, 0.0, 0.0, 0.0, 0.0, 0.0, 0.0, 0.0, 0.0, 0.0, 0.0, 0.0, 0.0, 0.0, 0.0, 0.0, 0.0, 0.0, 0.0, 0.0, 0.0, 0.0, 0.0, 0.0, 0.0, 0.0, 0.0, 0.0, 0.0, 0.0, 0.0, 0.0, 0.0, 0.0, 0.0, 0.0, 0.0, 0.0, 0.0, 0.0, 0.0, 0.0, 0.0, 0.0, 0.0, 0.0, 0.0, 0.0, 0.0, 0.0, 0.0, 0.0, 0.0, 0.0, 0.0, 0.0, 0.0, 0.0, 0.0, 0.0, 0.0, 0.0, 0.0, 0.0, 0.0, 0.0, 0.0, 0.0, 0.0, 0.0, 0.0, 0.0, 0.0, 0.0, 0.0, 0.0, 0.0, 0.0, 0.0, 0.0, 0.0, 0.0, 0.0, 0.0, 0.0, 0.0, 0.0, 0.0, 0.0, 0.0, 0.0, 0.0, 0.0, 0.0, 0.0, 0.0, 0.0, 0.0, 0.0, 0.0, 0.0, 0.0, 0.0, 0.0, 0.0, 0.0, 0.0, 0.0, 0.0, 0.0, 0.0, 0.0, 0.0, 0.0, 0.0, 0.0, 0.0, 0.0, 0.0, 0.0, 0.0, 0.0, 0.0, 0.0, 0.0, 0.0, 0.0, 0.0, 0.0, 0.0, 0.0, 0.0, 0.0, 0.0, 0.0, 0.0, 0.0, 0.0, 0.0, 0.0, 0.0, 0.0, 0.0, 0.0, 0.0, 0.0, 0.0, 0.0, 0.0, 0.0, 0.0, 0.0, 0.0, 0.0, 0.0, 0.0, 0.0, 0.0, 0.0, 0.0, 0.0, 0.0, 0.0, 0.0, 0.0, 0.0, 0.0, 0.0, 0.0, 0.0, 0.0, 0.0, 0.0, 0.0, 0.0, 0.0, 0.0, 0.0, 0.0, 0.0, 0.0, 0.0, 0.0, 0.0, 0.0, 0.0, 0.0, 0.0, 0.0, 0.0, 0.0, 0.0, 0.0, 0.0, 0.0, 0.0, 0.0, 0.0, 0.0, 0.0, 0.0, 0.0, 0.0, 0.0, 0.0, 0.0, 0.0, 0.0, 0.0, 0.0, 0.0, 0.0, 0.0, 0.0, 0.0, 0.0, 0.0, 0.0, 0.0, 0.0, 0.0, 0.0, 0.0, 0.0, 0.0, 0.0, 0.0, 0.0, 0.0, 0.0, 0.0, 0.0, 0.0, 0.0, 0.0, 0.0, 0.0, 0.0, 0.0, 0.0, 0.0, 0.0, 0.0, 0.0, 0.0, 0.0, 0.0, 0.0, 0.0, 0.0, 0.0, 0.0, 0.0, 0.0, 0.0, 0.0, 0.0, 0.0, 0.0, 0.0, 0.0, 0.0, 0.0, 0.0, 0.0, 0.0, 0.0, 0.0, 0.0, 0.0, 0.0, 0.0, 0.0, 0.0, 0.0, 0.0, 0.0, 0.0, 0.0, 0.0, 0.0, 0.0, 0.0, 0.0, 0.0, 0.0, 0.0, 0.0, 0.0, 0.0, 0.0, 0.0, 0.0, 0.0, 0.0, 0.0, 0.0, 0.0, 0.0, 0.0, 0.0, 0.0, 0.0, 0.0, 0.0, 0.0, 0.0, 0.0, 0.0, 0.0, 0.0, 0.0, 0.0, 0.0, 0.0, 0.0, 0.0, 0.0, 0.0, 0.0, 0.0, 0.0, 0.0, 0.0, 0.0, 0.0, 0.0, 0.0, 0.0, 0.0, 0.0, 0.0, 0.0, 0.0, 0.0, 0.0, 0.0, 0.0, 0.0, 0.0, 0.0, 0.0, 0.0, 0.0, 0.0, 0.0, 0.0, 0.0, 0.0, 0.0, 0.0, 0.0, 0.0, 0.0, 0.0, 0.0, 0.0, 0.0, 0.0, 0.0, 0.0, 0.0, 0.0, 0.0, 0.0, 0.0, 0.0, 0.0, 0.0, 0.0, 0.0, 0.0, 0.0, 0.0, 0.0, 0.0, 0.0, 0.0, 0.0, 0.0, 0.0, 0.0, 0.0, 0.0, 0.0, 0.0, 0.0, 0.0, 0.0, 0.0, 0.0, 0.0, 0.0, 0.0, 0.0, 0.0, 0.0, 0.0, 0.0, 0.0, 0.0, 0.0, 0.0, 0.0, 0.0, 0.0, 0.0, 0.0, 0.0, 0.0, 0.0, 0.0, 0.0, 0.0, 0.0, 0.0, 0.0, 0.0, 0.0, 0.0, 0.0, 0.0, 0.0, 0.0, 0.0, 0.0, 0.0, 0.0, 0.0, 0.0, 0.0, 0.0, 0.0, 0.0, 0.0, 0.0, 0.0, 0.0, 0.0, 0.0, 0.0, 0.0, 0.0, 0.0, 0.0, 0.0, 0.0, 0.0, 0.0, 0.0, 0.0, 0.0, 0.0, 0.0, 0.0, 0.0, 0.0, 0.0, 0.0, 0.0, 0.0, 0.0, 0.0, 0.0, 0.0, 0.0, 0.0, 0.0, 0.0, 0.0, 0.0, 0.0, 0.0, 0.0, 0.0, 0.0, 0.0, 0.0, 0.0, 0.0, 0.0, 0.0, 0.0, 0.0, 0.0, 0.0, 0.0, 0.0, 0.0, 0.0, 0.0, 0.0, 0.0, 0.0, 0.0, 0.0, 0.0, 0.0, 0.0, 0.0, 0.0, 0.0, 0.0, 0.0, 0.0, 0.0, 0.0, 0.0, 0.0, 0.0, 0.0, 0.0, 0.0, 0.0, 0.0, 0.0, 0.0, 0.0, 0.0, 0.0, 0.0, 0.0, 0.0, 0.0, 0.0, 0.0, 0.0, 0.0, 0.0, 0.0, 0.0, 0.0, 0.0, 0.0, 0.0, 0.0, 0.0, 0.0, 0.0, 0.0, 0.0, 0.0, 0.0, 0.0, 0.0, 0.0, 0.0, 0.0, 0.0, 0.0, 0.0, 0.0, 0.0, 0.0, 0.0, 0.0, 0.0, 0.0, 0.0, 0.0, 0.0, 0.0, 0.0, 0.0, 0.0, 0.0, 0.0, 0.0, 0.0, 0.0, 0.0, 0.0, 0.0, 0.0, 0.0, 0.0, 0.0, 0.0, 0.0, 0.0, 0.0, 0.0, 0.0, 0.0, 0.0, 0.0, 0.0, 0.0, 0.0, 0.0, 0.0, 0.0, 0.0, 0.0, 0.0, 0.0, 0.0, 0.0, 0.0, 0.0, 0.0, 0.0, 0.0, 0.0, 0.0, 0.0, 0.0, 0.0, 0.0, 0.0, 0.0, 0.0, 0.0, 0.0, 0.0, 0.0, 0.0, 0.0, 0.0, 0.0, 0.0, 0.0, 0.0, 0.0, 0.0, 0.0, 0.0, 0.0, 0.0, 0.0, 0.0, 0.0, 0.0, 0.0, 0.0, 0.0, 0.0, 0.0, 0.0, 0.0, 0.0, 0.0, 0.0, 0.0, 0.0, 0.0, 0.0, 0.0, 0.0, 0.0, 0.0, 0.0, 0.0, 0.0, 0.0, 0.0, 0.0, 0.0, 0.0, 0.0, 0.0, 0.0, 0.0, 0.0, 0.0, 0.0, 0.0, 0.0, 0.0, 0.0, 0.0, 0.0, 0.0, 0.0, 0.0, 0.0, 0.0, 0.0, 0.0, 0.0, 0.0, 0.0, 0.0, 0.0, 0.0, 0.0, 0.0, 0.0, 0.0, 0.0, 0.0, 0.0, 0.0, 0.0, 0.0, 0.0, 0.0, 0.0, 0.0, 0.0, 0.0, 0.0, 0.0, 0.0, 0.0, 0.0, 0.0, 0.0, 0.0, 0.0, 0.0, 0.0, 0.0, 0.0, 0.0, 0.0, 0.0, 0.0, 0.0, 0.0, 0.0, 0.0, 0.0, 0.0, 0.0, 0.0, 0.0, 0.0, 0.0, 0.0, 0.0, 0.0, 0.0, 0.0, 0.0, 0.0, 0.0, 0.0, 0.0, 0.0, 0.0, 0.0, 0.0, 0.0, 0.0, 0.0, 0.0, 0.0, 0.0, 0.0, 0.0, 0.0, 0.0, 0.0, 0.0, 0.0, 0.0, 0.0, 0.0, 0.0, 0.0, 0.0, 0.0, 0.0, 0.0, 0.0, 0.0, 0.0, 0.0, 0.0, 0.0, 0.0, 0.0, 0.0, 0.0, 0.0, 0.0, 0.0, 0.0, 0.0, 0.0, 0.0, 0.0, 0.0, 0.0, 0.0, 0.0, 0.0, 0.0, 0.0, 0.0, 0.0, 0.0, 0.0, 0.0, 0.0, 0.0, 0.0, 0.0, 0.0, 0.0, 0.0, 0.0, 0.0, 0.0, 0.0, 0.0, 0.0, 0.0, 0.0, 0.0, 0.0, 0.0, 0.0, 0.0, 0.0, 0.0, 0.0, 0.0, 0.0, 0.0, 0.0, 0.0, 0.0, 0.0, 0.0, 0.0, 0.0, 0.0, 0.0, 0.0, 0.0, 0.0, 0.0, 0.0, 0.0, 0.0, 0.0, 0.0, 0.0, 0.0, 0.0, 0.0, 0.0, 0.0, 0.0, 0.0, 0.0, 0.0, 0.0, 0.0, 0.0, 0.0, 0.0, 0.0, 0.0, 0.0, 0.0, 0.0, 0.0, 0.0, 0.0, 0.0, 0.0, 0.0, 0.0, 0.0, 0.0, 0.0, 0.0, 0.0, 0.0, 0.0, 0.0, 0.0, 0.0, 0.0, 0.0, 0.0, 0.0, 0.0, 0.0, 0.0, 0.0, 0.0, 0.0, 0.0, 0.0, 0.0, 0.0, 0.0, 0.0, 0.0, 0.0, 0.0, 0.0, 0.0, 0.0, 0.0, 0.0, 0.0, 0.0, 0.0, 0.0, 0.0, 0.0, 0.0, 0.0, 0.0, 0.0, 0.0, 0.0, 0.0, 0.0, 0.0, 0.0, 0.0, 0.0, 0.0, 0.0, 0.0, 0.0, 0.0, 0.0, 0.0, 0.0, 0.0, 0.0, 0.0, 0.0, 0.0, 0.0, 0.0, 0.0, 0.0, 0.0, 0.0, 0.0, 0.0, 0.0, 0.0, 0.0, 0.0, 0.0, 0.0, 0.0, 0.0, 0.0, 0.0, 0.0, 0.0, 0.0, 0.0, 0.0, 0.0, 0.0, 0.0, 0.0, 0.0, 0.0, 0.0, 0.0, 0.0, 0.0, 0.0, 0.0, 0.0, 0.0, 0.0, 0.0, 0.0, 0.0, 0.0, 0.0, 0.0, 0.0, 0.0, 0.0, 0.0, 0.0, 0.0, 0.0, 0.0, 0.0, 0.0, 0.0, 0.0, 0.0, 0.0, 0.0, 0.0, 0.0, 0.0, 0.0, 0.0, 0.0, 0.0, 0.0, 0.0, 0.0, 0.0, 0.0, 0.0, 0.0, 0.0, 0.0, 0.0, 0.0, 0.0, 0.0, 0.0, 0.0, 0.0, 0.0, 0.0, 0.0, 0.0, 0.0, 0.0, 0.0, 0.0, 0.0, 0.0, 0.0, 0.0, 0.0, 0.0, 0.0, 0.0, 0.0, 0.0, 0.0, 0.0, 0.0, 0.0, 0.0, 0.0, 0.0, 0.0, 0.0, 0.0, 0.0, 0.0, 0.0, 0.0, 0.0, 0.0, 0.0, 0.0, 0.0, 0.0, 0.0, 0.0, 0.0, 0.0, 0.0, 0.0, 0.0, 0.0, 0.0, 0.0, 0.0, 0.0, 0.0, 0.0, 0.0, 0.0, 0.0, 0.0, 0.0, 0.0, 0.0, 0.0, 0.0, 0.0, 0.0, 0.0, 0.0, 0.0, 0.0, 0.0, 0.0, 0.0, 0.0, 0.0, 0.0, 0.0, 0.0, 0.0, 0.0, 0.0, 0.0, 0.0, 0.0, 0.0, 0.0, 0.0, 0.0, 0.0, 0.0, 0.0, 0.0, 0.0, 0.0, 0.0, 0.0, 0.0, 0.0, 0.0, 0.0, 0.0, 0.0, 0.0, 0.0, 0.0, 0.0, 0.0, 0.0, 0.0, 0.0, 0.0, 0.0, 0.0, 0.0, 0.0, 0.0, 0.0, 0.0, 0.0, 0.0, 0.0, 0.0, 0.0, 0.0, 0.0, 0.0, 0.0, 0.0, 0.0, 0.0, 0.0, 0.0, 0.0, 0.0, 0.0, 0.0, 0.0, 0.0, 0.0, 0.0, 0.0, 0.0, 0.0, 0.0, 0.0, 0.0, 0.0, 0.0, 0.0, 0.0, 0.0, 0.0, 0.0, 0.0, 0.0, 0.0, 0.0, 0.0, 0.0, 0.0, 0.0, 0.0, 0.0, 0.0, 0.0, 0.0, 0.0, 0.0, 0.0, 0.0, 0.0, 0.0, 0.0, 0.0, 0.0, 0.0, 0.0, 0.0, 0.0, 0.0, 0.0, 0.0, 0.0, 0.0, 0.0, 0.0, 0.0, 0.0, 0.0, 0.0, 0.0, 0.0, 0.0, 0.0, 0.0, 0.0, 0.0, 0.0, 0.0, 0.0, 0.0, 0.0, 0.0, 0.0, 0.0, 0.0, 0.0, 0.0, 0.0, 0.0, 0.0, 0.0, 0.0, 0.0, 0.0, 0.0, 0.0, 0.0, 0.0, 0.0, 0.0, 0.0, 0.0, 0.0, 0.0, 0.0, 0.0, 0.0, 0.0, 0.0, 0.0, 0.0, 0.0, 0.0, 0.0, 0.0, 0.0, 0.0, 0.0, 0.0, 0.0, 0.0, 0.0, 0.0, 0.0, 0.0, 0.0, 0.0, 0.0, 0.0, 0.0, 0.0, 0.0, 0.0, 0.0, 0.0, 0.0, 0.0, 0.0, 0.0, 0.0, 0.0, 0.0, 0.0, 0.0, 0.0, 0.0, 0.0, 0.0, 0.0, 0.0, 0.0, 0.0, 0.0, 0.0, 0.0, 0.0, 0.0, 0.0, 0.0, 0.0, 0.0, 0.0, 0.0, 0.0, 0.0, 0.0, 0.0, 0.0, 0.0, 0.0, 0.0, 0.0, 0.0, 0.0, 0.0, 0.0, 0.0, 0.0, 0.0, 0.0, 0.0, 0.0, 0.0, 0.0, 0.0, 0.0, 0.0, 0.0, 0.0, 0.0, 0.0, 0.0, 0.0, 0.0, 0.0, 0.0, 0.0, 0.0, 0.0, 0.0, 0.0, 0.0, 0.0, 0.0, 0.0, 0.0, 0.0, 0.0, 0.0, 0.0, 0.0, 0.0, 0.0, 0.0, 0.0, 0.0, 0.0, 0.0, 0.0, 0.0, 0.0, 0.0, 0.0, 0.0, 0.0, 0.0, 0.0, 0.0, 0.0, 0.0, 0.0, 0.0, 0.0, 0.0, 0.0, 0.0, 0.0, 0.0, 0.0, 0.0, 0.0, 0.0, 0.0, 0.0, 0.0, 0.0, 0.0, 0.0, 0.0, 0.0, 0.0, 0.0, 0.0, 0.0, 0.0, 0.0, 0.0, 0.0, 0.0, 0.0, 0.0, 0.0, 0.0, 0.0, 0.0, 0.0, 0.0, 0.0, 0.0, 0.0, 0.0, 0.0, 0.0, 0.0, 0.0, 0.0, 0.0, 0.0, 0.0, 0.0, 0.0, 0.0, 0.0, 0.0, 0.0, 0.0, 0.0, 0.0, 0.0, 0.0, 0.0, 0.0, 0.0, 0.0, 0.0, 0.0, 0.0, 0.0, 0.0, 0.0, 0.0, 0.0, 0.0, 0.0, 0.0, 0.0, 0.0, 0.0, 0.0, 0.0, 0.0, 0.0, 0.0, 0.0, 0.0, 0.0, 0.0, 0.0, 0.0, 0.0, 0.0, 0.0, 0.0, 0.0, 0.0, 0.0, 0.0, 0.0, 0.0, 0.0, 0.0, 0.0, 0.0, 0.0, 0.0, 0.0, 0.0, 0.0, 0.0, 0.0, 0.0, 0.0, 0.0, 0.0, 0.0, 0.0, 0.0, 0.0, 0.0, 0.0, 0.0, 0.0, 0.0, 0.0, 0.0, 0.0, 0.0, 0.0, 0.0, 0.0, 0.0, 0.0, 0.0, 0.0, 0.0, 0.0, 0.0, 0.0, 0.0, 0.0, 0.0, 0.0, 0.0, 0.0, 0.0, 0.0, 0.0, 0.0, 0.0, 0.0, 0.0, 0.0, 0.0, 0.0, 0.0, 0.0, 0.0, 0.0, 0.0, 0.0, 0.0, 0.0, 0.0, 0.0, 0.0, 0.0, 0.0, 0.0, 0.0, 0.0, 0.0, 0.0, 0.0, 0.0, 0.0, 0.0, 0.0, 0.0, 0.0, 0.0, 0.0, 0.0, 0.0, 0.0, 0.0, 0.0, 0.0, 0.0, 0.0, 0.0, 0.0, 0.0, 0.0, 0.0, 0.0, 0.0, 0.0, 0.0, 0.0, 0.0, 0.0, 0.0, 0.0, 0.0, 0.0, 0.0, 0.0, 0.0, 0.0, 0.0, 0.0, 0.0, 0.0, 0.0, 0.0, 0.0, 0.0, 0.0, 0.0, 0.0, 0.0, 0.0, 0.0, 0.0, 0.0, 0.0, 0.0, 0.0, 0.0, 0.0, 0.0, 0.0, 0.0, 0.0, 0.0, 0.0, 0.0, 0.0, 0.0, 0.0, 0.0, 0.0, 0.0, 0.0, 0.0, 0.0, 0.0, 0.0, 0.0, 0.0, 0.0, 0.0, 0.0, 0.0, 0.0, 0.0, 0.0, 0.0, 0.0, 0.0, 0.0, 0.0, 0.0, 0.0, 0.0, 0.0, 0.0, 0.0, 0.0, 0.0, 0.0, 0.0, 0.0, 0.0, 0.0, 0.0, 0.0, 0.0, 0.0, 0.0, 0.0, 0.0, 0.0, 0.0, 0.0, 0.0, 0.0, 0.0, 0.0, 0.0, 0.0, 0.0, 0.0, 0.0, 0.0, 0.0, 0.0, 0.0, 0.0, 0.0, 0.0, 0.0, 0.0, 0.0, 0.0, 0.0, 0.0, 0.0, 0.0, 0.0, 0.0, 0.0, 0.0, 0.0, 0.0, 0.0, 0.0, 0.0, 0.0, 0.0, 0.0, 0.0, 0.0, 0.0, 0.0, 0.0, 0.0, 0.0, 0.0, 0.0, 0.0, 0.0, 0.0, 0.0, 0.0, 0.0, 0.0, 0.0, 0.0, 0.0, 0.0, 0.0, 0.0, 0.0, 0.0, 0.0, 0.0, 0.0, 0.0, 0.0, 0.0, 0.0, 0.0, 0.0, 0.0, 0.0, 0.0, 0.0, 0.0, 0.0, 0.0, 0.0, 0.0, 0.0, 0.0, 0.0, 0.0, 0.0, 0.0, 0.0, 0.0, 0.0, 0.0, 0.0, 0.0, 0.0, 0.0, 0.0, 0.0, 0.0, 0.0, 0.0, 0.0, 0.0, 0.0, 0.0, 0.0, 0.0, 0.0, 0.0, 0.0, 0.0, 0.0, 0.0, 0.0, 0.0, 0.0, 0.0, 0.0, 0.0, 0.0, 0.0, 0.0, 0.0, 0.0, 0.0, 0.0, 0.0, 0.0, 0.0, 0.0, 0.0, 0.0, 0.0, 0.0, 0.0, 0.0, 0.0, 0.0, 0.0, 0.0, 0.0, 0.0, 0.0, 0.0, 0.0, 0.0, 0.0, 0.0, 0.0, 0.0, 0.0, 0.0, 0.0, 0.0, 0.0, 0.0, 0.0, 0.0, 0.0, 0.0, 0.0, 0.0, 0.0, 0.0, 0.0, 0.0, 0.0, 0.0, 0.0, 0.0, 0.0, 0.0, 0.0, 0.0, 0.0, 0.0, 0.0, 0.0, 0.0, 0.0, 0.0, 0.0, 0.0, 0.0, 0.0, 0.0, 0.0, 0.0, 0.0, 0.0, 0.0, 0.0, 0.0, 0.0, 0.0, 0.0, 0.0, 0.0, 0.0, 0.0, 0.0, 0.0, 0.0, 0.0, 0.0, 0.0, 0.0, 0.0, 0.0, 0.0, 0.0, 0.0, 0.0, 0.0, 0.0, 0.0, 0.0, 0.0, 0.0, 0.0, 0.0, 0.0, 0.0, 0.0, 0.0, 0.0, 0.0, 0.0, 0.0, 0.0, 0.0, 0.0, 0.0, 0.0, 0.0, 0.0, 0.0, 0.0, 0.0, 0.0, 0.0, 0.0, 0.0, 0.0, 0.0, 0.0, 0.0, 0.0, 0.0, 0.0, 0.0, 0.0, 0.0, 0.0, 0.0, 0.0, 0.0, 0.0, 0.0, 0.0, 0.0, 0.0, 0.0, 0.0, 0.0, 0.0, 0.0, 0.0, 0.0, 0.0, 0.0, 0.0, 0.0, 0.0, 0.0, 0.0, 0.0, 0.0, 0.0, 0.0, 0.0, 0.0, 0.0, 0.0, 0.0, 0.0, 0.0, 0.0, 0.0, 0.0, 0.0, 0.0, 0.0, 0.0, 0.0, 0.0, 0.0, 0.0, 0.0, 0.0, 0.0, 0.0, 0.0, 0.0, 0.0, 0.0, 0.0, 0.0, 0.0, 0.0, 0.0, 0.0, 0.0, 0.0, 0.0, 0.0, 0.0, 0.0, 0.0, 0.0, 0.0, 0.0, 0.0, 0.0, 0.0, 0.0, 0.0, 0.0, 0.0, 0.0, 0.0, 0.0, 0.0, 0.0, 0.0, 0.0, 0.0, 0.0, 0.0, 0.0, 0.0, 0.0, 0.0, 0.0, 0.0, 0.0, 0.0, 0.0, 0.0, 0.0, 0.0, 0.0, 0.0, 0.0, 0.0, 0.0, 0.0, 0.0, 0.0, 0.0, 0.0, 0.0, 0.0, 0.0, 0.0, 0.0, 0.0, 0.0, 0.0, 0.0, 0.0, 0.0, 0.0, 0.0, 0.0, 0.0, 0.0, 0.0, 0.0, 0.0, 0.0, 0.0, 0.0, 0.0, 0.0, 0.0, 0.0, 0.0, 0.0, 0.0, 0.0, 0.0, 0.0, 0.0, 0.0, 0.0, 0.0, 0.0, 0.0, 0.0, 0.0, 0.0, 0.0, 0.0, 0.0, 0.0, 0.0, 0.0, 0.0, 0.0, 0.0, 0.0, 0.0, 0.0, 0.0, 0.0, 0.0, 0.0, 0.0, 0.0, 0.0, 0.0, 0.0, 0.0, 0.0, 0.0, 0.0, 0.0, 0.0, 0.0, 0.0, 0.0, 0.0, 0.0, 0.0, 0.0, 0.0, 0.0, 0.0, 0.0, 0.0, 0.0, 0.0, 0.0, 0.0, 0.0, 0.0, 0.0, 0.0, 0.0, 0.0, 0.0, 0.0, 0.0, 0.0, 0.0, 0.0, 0.0, 0.0, 0.0, 0.0, 0.0, 0.0, 0.0, 0.0, 0.0, 0.0, 0.0, 0.0, 0.0, 0.0, 0.0, 0.0, 0.0, 0.0, 0.0, 0.0, 0.0, 0.0, 0.0, 0.0, 0.0, 0.0, 0.0, 0.0, 0.0, 0.0, 0.0, 0.0, 0.0, 0.0, 0.0, 0.0, 0.0, 0.0, 0.0, 0.0, 0.0, 0.0, 0.0, 0.0, 0.0, 0.0, 0.0, 0.0, 0.0, 0.0, 0.0, 0.0, 0.0, 0.0, 0.0, 0.0, 0.0, 0.0, 0.0, 0.0, 0.0, 0.0, 0.0, 0.0, 0.0, 0.0, 0.0, 0.0, 0.0, 0.0, 0.0, 0.0, 0.0, 0.0, 0.0, 0.0, 0.0, 0.0, 0.0, 0.0, 0.0, 0.0, 0.0, 0.0, 0.0, 0.0, 0.0, 0.0, 0.0, 0.0, 0.0, 0.0, 0.0, 0.0, 0.0, 0.0, 0.0, 0.0, 0.0, 0.0, 0.0, 0.0, 0.0, 0.0, 0.0, 0.0, 0.0, 0.0, 0.0, 0.0, 0.0, 0.0, 0.0, 0.0, 0.0, 0.0, 0.0, 0.0, 0.0, 0.0, 0.0, 0.0, 0.0, 0.0, 0.0, 0.0, 0.0, 0.0, 0.0, 0.0, 0.0, 0.0, 0.0, 0.0, 0.0, 0.0, 0.0, 0.0, 0.0, 0.0, 0.0, 0.0, 0.0, 0.0, 0.0, 0.0, 0.0, 0.0, 0.0, 0.0, 0.0, 0.0, 0.0, 0.0, 0.0, 0.0, 0.0, 0.0, 0.0, 0.0, 0.0, 0.0, 0.0, 0.0, 0.0, 0.0, 0.0, 0.0, 0.0, 0.0, 0.0, 0.0, 0.0, 0.0, 0.0, 0.0, 0.0, 0.0, 0.0, 0.0, 0.0, 0.0, 0.0, 0.0, 0.0, 0.0, 0.0, 0.0, 0.0, 0.0, 0.0, 0.0, 0.0, 0.0, 0.0, 0.0, 0.0, 0.0, 0.0, 0.0, 0.0, 0.0, 0.0, 0.0, 0.0, 0.0, 0.0, 0.0, 0.0, 0.0, 0.0, 0.0, 0.0, 0.0, 0.0, 0.0, 0.0, 0.0, 0.0, 0.0, 0.0, 0.0, 0.0, 0.0, 0.0, 0.0, 0.0, 0.0, 0.0, 0.0, 0.0, 0.0, 0.0, 0.0, 0.0, 0.0, 0.0, 0.0, 0.0, 0.0, 0.0, 0.0, 0.0, 0.0, 0.0, 0.0, 0.0, 0.0, 0.0, 0.0, 0.0, 0.0, 0.0, 0.0, 0.0, 0.0, 0.0, 0.0, 0.0, 0.0, 0.0, 0.0, 0.0, 0.0, 0.0, 0.0, 0.0, 0.0, 0.0, 0.0, 0.0, 0.0, 0.0, 0.0, 0.0, 0.0, 0.0, 0.0, 0.0, 0.0, 0.0, 0.0, 0.0, 0.0, 0.0, 0.0, 0.0, 0.0, 0.0, 0.0, 0.0, 0.0, 0.0, 0.0, 0.0, 0.0, 0.0, 0.0, 0.0, 0.0, 0.0, 0.0, 0.0, 0.0, 0.0, 0.0, 0.0, 0.0, 0.0, 0.0, 0.0, 0.0, 0.0, 0.0, 0.0, 0.0, 0.0, 0.0, 0.0, 0.0, 0.0, 0.0, 0.0, 0.0, 0.0, 0.0, 0.0, 0.0, 0.0, 0.0, 0.0, 0.0, 0.0, 0.0, 0.0, 0.0, 0.0, 0.0, 0.0, 0.0, 0.0, 0.0, 0.0, 0.0, 0.0, 0.0, 0.0, 0.0, 0.0, 0.0, 0.0, 0.0, 0.0, 0.0, 0.0, 0.0, 0.0, 0.0, 0.0, 0.0, 0.0, 0.0, 0.0, 0.0, 0.0, 0.0, 0.0, 0.0, 0.0, 0.0, 0.0, 0.0, 0.0, 0.0, 0.0, 0.0, 0.0, 0.0, 0.0, 0.0, 0.0, 0.0, 0.0, 0.0, 0.0, 0.0, 0.0, 0.0, 0.0, 0.0, 0.0, 0.0, 0.0, 0.0, 0.0, 0.0, 0.0, 0.0, 0.0, 0.0, 0.0, 0.0, 0.0, 0.0, 0.0, 0.0, 0.0, 0.0, 0.0, 0.0, 0.0, 0.0, 0.0, 0.0, 0.0, 0.0, 0.0, 0.0, 0.0, 0.0, 0.0, 0.0, 0.0, 0.0, 0.0, 0.0, 0.0, 0.0, 0.0, 0.0, 0.0, 0.0, 0.0, 0.0, 0.0, 0.0, 0.0, 0.0, 0.0, 0.0, 0.0, 0.0, 0.0, 0.0, 0.0, 0.0, 0.0, 0.0, 0.0, 0.0, 0.0, 0.0, 0.0, 0.0, 0.0, 0.0, 0.0, 0.0, 0.0, 0.0, 0.0, 0.0, 0.0, 0.0, 0.0, 0.0, 0.0, 0.0, 0.0, 0.0, 0.0, 0.0, 0.0, 0.0, 0.0, 0.0, 0.0, 0.0, 0.0, 0.0, 0.0, 0.0, 0.0, 0.0, 0.0, 0.0, 0.0, 0.0, 0.0, 0.0, 0.0, 0.0, 0.0, 0.0, 0.0, 0.0, 0.0, 0.0, 0.0, 0.0, 0.0, 0.0, 0.0, 0.0, 0.0, 0.0, 0.0, 0.0, 0.0, 0.0, 0.0, 0.0, 0.0, 0.0, 0.0, 0.0, 0.0, 0.0, 0.0, 0.0, 0.0, 0.0, 0.0, 0.0, 0.0, 0.0, 0.0, 0.0, 0.0, 0.0, 0.0, 0.0, 0.0, 0.0, 0.0, 0.0, 0.0, 0.0, 0.0, 0.0, 0.0, 0.0, 0.0, 0.0, 0.0, 0.0, 0.0, 0.0, 0.0, 0.0, 0.0, 0.0, 0.0, 0.0, 0.0, 0.0, 0.0, 0.0, 0.0, 0.0, 0.0, 0.0, 0.0, 0.0, 0.0, 0.0, 0.0, 0.0, 0.0, 0.0, 0.0, 0.0, 0.0, 0.0, 0.0, 0.0, 0.0, 0.0, 0.0, 0.0, 0.0, 0.0, 0.0, 0.0, 0.0, 0.0, 0.0, 0.0, 0.0, 0.0, 0.0, 0.0, 0.0, 0.0, 0.0, 0.0, 0.0, 0.0, 0.0, 0.0, 0.0, 0.0, 0.0, 0.0, 0.0, 0.0, 0.0, 0.0, 0.0, 0.0, 0.0, 0.0, 0.0, 0.0, 0.0, 0.0, 0.0, 0.0, 0.0, 0.0, 0.0, 0.0, 0.0, 0.0, 0.0, 0.0, 0.0, 0.0, 0.0, 0.0, 0.0, 0.0, 0.0, 0.0, 0.0, 0.0, 0.0, 0.0, 0.0, 0.0, 0.0, 0.0, 0.0, 0.0, 0.0, 0.0, 0.0, 0.0, 0.0, 0.0, 0.0, 0.0, 0.0, 0.0, 0.0, 0.0, 0.0, 0.0, 0.0, 0.0, 0.0, 0.0, 0.0, 0.0, 0.0, 0.0, 0.0, 0.0, 0.0, 0.0, 0.0, 0.0, 0.0, 0.0, 0.0, 0.0, 0.0, 0.0, 0.0, 0.0, 0.0, 0.0, 0.0, 0.0, 0.0, 0.0, 0.0, 0.0, 0.0, 0.0, 0.0, 0.0, 0.0, 0.0, 0.0, 0.0, 0.0, 0.0, 0.0, 0.0, 0.0, 0.0, 0.0, 0.0, 0.0, 0.0, 0.0, 0.0, 0.0, 0.0, 0.0, 0.0, 0.0, 0.0, 0.0, 0.0, 0.0, 0.0, 0.0, 0.0, 0.0, 0.0, 0.0, 0.0, 0.0, 0.0, 0.0, 0.0, 0.0, 0.0, 0.0, 0.0, 0.0, 0.0, 0.0, 0.0, 0.0, 0.0, 0.0, 0.0, 0.0, 0.0, 0.0, 0.0, 0.0, 0.0, 0.0, 0.0, 0.0, 0.0, 0.0, 0.0, 0.0, 0.0, 0.0, 0.0, 0.0, 0.0, 0.0, 0.0, 0.0, 0.0, 0.0, 0.0, 0.0, 0.0, 0.0, 0.0, 0.0, 0.0, 0.0, 0.0, 0.0, 0.0, 0.0, 0.0, 0.0, 0.0, 0.0, 0.0, 0.0, 0.0, 0.0, 0.0, 0.0, 0.0, 0.0, 0.0, 0.0, 0.0, 0.0, 0.0, 0.0, 0.0, 0.0, 0.0, 0.0, 0.0, 0.0, 0.0, 0.0, 0.0, 0.0, 0.0, 0.0, 0.0, 0.0, 0.0, 0.0, 0.0, 0.0, 0.0, 0.0, 0.0, 0.0, 0.0, 0.0, 0.0, 0.0, 0.0, 0.0, 0.0, 0.0, 0.0, 0.0, 0.0, 0.0, 0.0, 0.0, 0.0, 0.0, 0.0, 0.0, 0.0, 0.0, 0.0, 0.0, 0.0, 0.0, 0.0, 0.0, 0.0, 0.0, 0.0, 0.0, 0.0, 0.0, 0.0, 0.0, 0.0, 0.0, 0.0, 0.0, 0.0, 0.0, 0.0, 0.0, 0.0, 0.0, 0.0, 0.0, 0.0, 0.0, 0.0, 0.0, 0.0, 0.0, 0.0, 0.0, 0.0, 0.0, 0.0, 0.0, 0.0, 0.0, 0.0, 0.0, 0.0, 0.0, 0.0, 0.0, 0.0, 0.0, 0.0, 0.0, 0.0, 0.0, 0.0, 0.0, 0.0, 0.0, 0.0, 0.0, 0.0, 0.0, 0.0, 0.0, 0.0, 0.0, 0.0, 0.0, 0.0, 0.0, 0.0, 0.0, 0.0, 0.0, 0.0, 0.0, 0.0, 0.0, 0.0, 0.0, 0.0, 0.0, 0.0, 0.0, 0.0, 0.0, 0.0, 0.0, 0.0, 0.0, 0.0, 0.0, 0.0, 0.0, 0.0, 0.0, 0.0, 0.0, 0.0, 0.0, 0.0, 0.0, 0.0, 0.0, 0.0, 0.0, 0.0, 0.0, 0.0, 0.0, 0.0, 0.0, 0.0, 0.0, 0.0, 0.0, 0.0, 0.0, 0.0, 0.0, 0.0, 0.0, 0.0, 0.0, 0.0, 0.0, 0.0, 0.0, 0.0, 0.0, 0.0, 0.0, 0.0, 0.0, 0.0, 0.0, 0.0, 0.0, 0.0, 0.0, 0.0, 0.0, 0.0, 0.0, 0.0, 0.0, 0.0, 0.0, 0.0, 0.0, 0.0, 0.0, 0.0, 0.0, 0.0, 0.0, 0.0, 0.0, 0.0, 0.0, 0.0, 0.0, 0.0, 0.0, 0.0, 0.0, 0.0, 0.0, 0.0, 0.0, 0.0, 0.0, 0.0, 0.0, 0.0, 0.0, 0.0, 0.0, 0.0, 0.0, 0.0, 0.0, 0.0, 0.0, 0.0, 0.0, 0.0, 0.0, 0.0, 0.0, 0.0, 0.0, 0.0, 0.0, 0.0, 0.0, 0.0, 0.0, 0.0, 0.0, 0.0, 0.0, 0.0, 0.0, 0.0, 0.0, 0.0, 0.0, 0.0, 0.0, 0.0, 0.0, 0.0, 0.0, 0.0, 0.0, 0.0, 0.0, 0.0, 0.0, 0.0, 0.0, 0.0, 0.0, 0.0, 0.0, 0.0, 0.0, 0.0, 0.0, 0.0, 0.0, 0.0, 0.0, 0.0, 0.0, 0.0, 0.0, 0.0, 0.0, 0.0, 0.0, 0.0, 0.0, 0.0, 0.0, 0.0, 0.0, 0.0, 0.0, 0.0, 0.0, 0.0, 0.0, 0.0, 0.0, 0.0, 0.0, 0.0, 0.0, 0.0, 0.0, 0.0, 0.0, 0.0, 0.0, 0.0, 0.0, 0.0, 0.0, 0.0, 0.0, 0.0, 0.0, 0.0, 0.0, 0.0, 0.0, 0.0, 0.0, 0.0, 0.0, 0.0, 0.0, 0.0, 0.0, 0.0, 0.0, 0.0, 0.0, 0.0, 0.0, 0.0, 0.0, 0.0, 0.0, 0.0, 0.0, 0.0, 0.0, 0.0, 0.0, 0.0, 0.0, 0.0, 0.0, 0.0, 0.0, 0.0, 0.0, 0.0, 0.0, 0.0, 0.0, 0.0, 0.0, 0.0, 0.0, 0.0, 0.0, 0.0, 0.0, 0.0, 0.0, 0.0, 0.0, 0.0, 0.0, 0.0, 0.0, 0.0, 0.0, 0.0, 0.0, 0.0, 0.0, 0.0, 0.0, 0.0, 0.0, 0.0, 0.0, 0.0, 0.0, 0.0, 0.0, 0.0, 0.0, 0.0, 0.0, 0.0, 0.0, 0.0, 0.0, 0.0, 0.0, 0.0, 0.0, 0.0, 0.0, 0.0, 0.0, 0.0, 0.0, 0.0, 0.0, 0.0, 0.0, 0.0, 0.0, 0.0, 0.0, 0.0, 0.0, 0.0, 0.0, 0.0, 0.0, 0.0, 0.0, 0.0, 0.0, 0.0, 0.0, 0.0, 0.0, 0.0, 0.0, 0.0, 0.0, 0.0, 0.0, 0.0, 0.0, 0.0, 0.0, 0.0, 0.0, 0.0, 0.0, 0.0, 0.0, 0.0, 0.0, 0.0, 0.0, 0.0, 0.0, 0.0, 0.0, 0.0, 0.0, 0.0, 0.0, 0.0, 0.0, 0.0, 0.0, 0.0, 0.0, 0.0, 0.0, 0.0, 0.0, 0.0, 0.0, 0.0, 0.0, 0.0, 0.0, 0.0, 0.0, 0.0, 0.0, 0.0, 0.0, 0.0, 0.0, 0.0, 0.0, 0.0, 0.0, 0.0, 0.0, 0.0, 0.0, 0.0, 0.0, 0.0, 0.0, 0.0, 0.0, 0.0, 0.0, 0.0, 0.0, 0.0, 0.0, 0.0, 0.0, 0.0, 0.0, 0.0, 0.0, 0.0, 0.0, 0.0, 0.0, 0.0, 0.0, 0.0, 0.0, 0.0, 0.0, 0.0, 0.0, 0.0, 0.0, 0.0, 0.0, 0.0, 0.0, 0.0, 0.0, 0.0, 0.0, 0.0, 0.0, 0.0, 0.0, 0.0, 0.0, 0.0, 0.0, 0.0, 0.0, 0.0, 0.0, 0.0, 0.0, 0.0, 0.0, 0.0, 0.0, 0.0, 0.0, 0.0, 0.0, 0.0, 0.0, 0.0, 0.0, 0.0, 0.0, 0.0, 0.0, 0.0, 0.0, 0.0, 0.0, 0.0, 0.0, 0.0, 0.0, 0.0, 0.0, 0.0, 0.0, 0.0, 0.0, 0.0, 0.0, 0.0, 0.0, 0.0, 0.0, 0.0, 0.0, 0.0, 0.0, 0.0, 0.0, 0.0, 0.0, 0.0, 0.0, 0.0, 0.0, 0.0, 0.0, 0.0, 0.0, 0.0, 0.0, 0.0, 0.0, 0.0, 0.0, 0.0, 0.0, 0.0, 0.0, 0.0, 0.0, 0.0, 0.0, 0.0, 0.0, 0.0, 0.0, 0.0, 0.0, 0.0, 0.0, 0.0, 0.0, 0.0, 0.0, 0.0, 0.0, 0.0, 0.0, 0.0, 0.0, 0.0, 0.0, 0.0, 0.0, 0.0, 0.0, 0.0, 0.0, 0.0, 0.0, 0.0, 0.0, 0.0, 0.0, 0.0, 0.0, 0.0, 0.0, 0.0, 0.0, 0.0, 0.0, 0.0, 0.0, 0.0, 0.0, 0.0, 0.0, 0.0, 0.0, 0.0, 0.0, 0.0, 0.0, 0.0, 0.0, 0.0, 0.0, 0.0, 0.0, 0.0, 0.0, 0.0, 0.0, 0.0, 0.0, 0.0, 0.0, 0.0, 0.0, 0.0, 0.0, 0.0, 0.0, 0.0, 0.0, 0.0, 0.0, 0.0, 0.0, 0.0, 0.0, 0.0, 0.0, 0.0, 0.0, 0.0, 0.0, 0.0, 0.0, 0.0, 0.0, 0.0, 0.0, 0.0, 0.0, 0.0, 0.0, 0.0, 0.0, 0.0, 0.0, 0.0, 0.0, 0.0, 0.0, 0.0, 0.0, 0.0, 0.0, 0.0, 0.0, 0.0, 0.0, 0.0, 0.0, 0.0, 0.0, 0.0, 0.0, 0.0, 0.0, 0.0, 0.0, 0.0, 0.0, 0.0, 0.0, 0.0, 0.0, 0.0, 0.0, 0.0, 0.0, 0.0, 0.0, 0.0, 0.0, 0.0, 0.0, 0.0, 0.0, 0.0, 0.0, 0.0, 0.0, 0.0, 0.0, 0.0, 0.0, 0.0, 0.0, 0.0, 0.0, 0.0, 0.0, 0.0, 0.0, 0.0, 0.0, 0.0, 0.0, 0.0, 0.0, 0.0, 0.0, 0.0, 0.0, 0.0, 0.0, 0.0, 0.0, 0.0, 0.0, 0.0, 0.0, 0.0, 0.0, 0.0, 0.0, 0.0, 0.0, 0.0, 0.0, 0.0, 0.0, 0.0, 0.0, 0.0, 0.0, 0.0, 0.0, 0.0, 0.0, 0.0, 0.0, 0.0, 0.0, 0.0, 0.0, 0.0, 0.0, 0.0, 0.0, 0.0, 0.0, 0.0, 0.0, 0.0, 0.0, 0.0, 0.0, 0.0, 0.0, 0.0, 0.0, 0.0, 0.0, 0.0, 0.0, 0.0, 0.0, 0.0, 0.0, 0.0, 0.0, 0.0, 0.0, 0.0, 0.0, 0.0, 0.0, 0.0, 0.0, 0.0, 0.0, 0.0, 0.0, 0.0, 0.0, 0.0, 0.0, 0.0, 0.0, 0.0, 0.0, 0.0, 0.0, 0.0, 0.0, 0.0, 0.0, 0.0, 0.0, 0.0, 0.0, 0.0, 0.0, 0.0, 0.0, 0.0, 0.0, 0.0, 0.0, 0.0, 0.0, 0.0, 0.0, 0.0, 0.0, 0.0, 0.0, 0.0, 0.0, 0.0, 0.0, 0.0, 0.0, 0.0, 0.0, 0.0, 0.0, 0.0, 0.0, 0.0, 0.0, 0.0, 0.0, 0.0, 0.0, 0.0, 0.0, 0.0, 0.0, 0.0, 0.0, 0.0, 0.0, 0.0, 0.0, 0.0, 0.0, 0.0, 0.0, 0.0, 0.0, 0.0, 0.0, 0.0, 0.0, 0.0, 0.0, 0.0, 0.0, 0.0, 0.0, 0.0, 0.0, 0.0, 0.0, 0.0, 0.0, 0.0, 0.0, 0.0, 0.0, 0.0, 0.0, 0.0, 0.0, 0.0, 0.0, 0.0, 0.0, 0.0, 0.0, 0.0, 0.0, 0.0, 0.0, 0.0, 0.0, 0.0, 0.0, 0.0, 0.0, 0.0, 0.0, 0.0, 0.0, 0.0, 0.0, 0.0, 0.0, 0.0, 0.0, 0.0, 0.0, 0.0, 0.0, 0.0, 0.0, 0.0, 0.0, 0.0, 0.0, 0.0, 0.0, 0.0])
me_001.materials.append(mat_x)
me_001.materials.append(mat_001)
me_001.update()

# ---- objects
ob_x = bpy.data.objects.new('Плоскость', me_001)

# ---- transforms, parenting, visibility, modifiers, constraints
ob_x.location = (0.0, 0.0, 0.0)
ob_x.rotation_euler = (0.0, 1.571, 0.0)
ob_x.scale = (1.0, 0.6, 1.0)

# ---- collection membership
col_collection.objects.link(ob_x)

# ---- scene / render settings (as saved in the file)
scene.frame_start = 1; scene.frame_end = 250; scene.frame_set(1)
scene.render.engine = 'BLENDER_EEVEE_NEXT'
scene.render.hair_subdiv = 3
scene.cycles.sampling_pattern = 'TABULATED_SOBOL'
bpy.context.view_layer.update()

# ---- added for rendering (the .blend has no active camera and no usable light): camera, sun
cam_auto = bpy.data.cameras.new('AutoCamera')
cam_auto.lens = 50.0
cam_auto.sensor_width = 36.0
cam_auto.clip_end = 1000.0
ob_auto_camera = bpy.data.objects.new('AutoCamera', cam_auto)
scene.collection.objects.link(ob_auto_camera)
ob_auto_camera.location = (2.15836, -2.58944, 1.72629)
ob_auto_camera.rotation_euler = (1.09748, -7.21219e-08, 0.694738)
scene.camera = ob_auto_camera
light_auto_sun = bpy.data.lights.new('AutoSun', 'SUN')
light_auto_sun.energy = 3.0
light_auto_sun.angle = 0.0523599
ob_auto_sun = bpy.data.objects.new('AutoSun', light_auto_sun)
scene.collection.objects.link(ob_auto_sun)
ob_auto_sun.rotation_euler = (0.872665, 0.174533, 0.523599)
bpy.context.view_layer.update()
